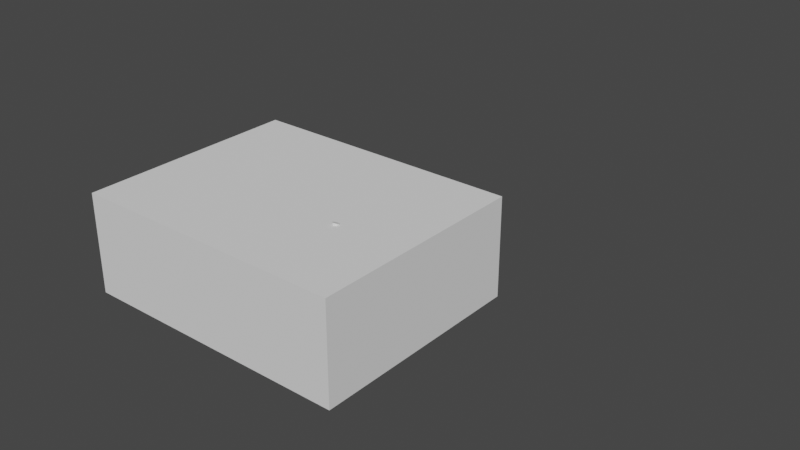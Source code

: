 # Source: body.blend  (saved by Blender 2.81.16; exported with 4.5.12 LTS)
import bpy
from mathutils import Matrix  # noqa: F401  (used for matrix-valued properties, if any)

bpy.ops.wm.read_factory_settings(use_empty=True)
scene = bpy.context.scene
scene.name = 'Scene'

# ---- collections
col_collection = bpy.data.collections.new('Collection'); scene.collection.children.link(col_collection)

# ---- materials (node trees are filled in below, after node groups)
mat_material = bpy.data.materials.new('Material')
mat_material.alpha_threshold = 0.0
mat_material.use_transparent_shadow = False
mat_material.line_color = (0.0, 0.0, 0.0, 1.0)
mat_material_001 = bpy.data.materials.new('Material.001')
mat_material_001.alpha_threshold = 0.0
mat_material_001.use_transparent_shadow = False
mat_material_001.line_color = (0.0, 0.0, 0.0, 1.0)

# ---- material node trees
mat_material.use_nodes = True; mat_material.node_tree.nodes.clear()
_N = mat_material.node_tree.nodes; _L = mat_material.node_tree.links
n0 = _N.new('ShaderNodeOutputMaterial'); n0.name = 'Material Output'; n0.location = (300, 300)
n1 = _N.new('ShaderNodeBsdfPrincipled'); n1.name = 'Principled BSDF'; n1.location = (10, 300)
n1.distribution = 'GGX'
n1.subsurface_method = 'BURLEY'
n1.inputs[2].default_value = 0.4
n1.inputs[3].default_value = 1.45
n1.inputs[27].default_value = (0.0, 0.0, 0.0, 1.0)
n1.inputs[28].default_value = 1.0
_L.new(n1.outputs[0], n0.inputs[0])
n0.is_active_output = True
mat_material_001.use_nodes = True; mat_material_001.node_tree.nodes.clear()
_N = mat_material_001.node_tree.nodes; _L = mat_material_001.node_tree.links
n0 = _N.new('ShaderNodeOutputMaterial'); n0.name = 'Material Output'; n0.location = (300, 300)
n1 = _N.new('ShaderNodeBsdfPrincipled'); n1.name = 'Principled BSDF'; n1.location = (10, 300)
n1.distribution = 'GGX'
n1.subsurface_method = 'BURLEY'
n1.inputs[2].default_value = 0.4
n1.inputs[3].default_value = 1.45
n1.inputs[27].default_value = (0.0, 0.0, 0.0, 1.0)
n1.inputs[28].default_value = 1.0
_L.new(n1.outputs[0], n0.inputs[0])
n0.is_active_output = True

# ---- world
world_world = bpy.data.worlds.new('World'); scene.world = world_world
world_world.use_nodes = True; world_world.node_tree.nodes.clear()
_N = world_world.node_tree.nodes; _L = world_world.node_tree.links
n0 = _N.new('ShaderNodeOutputWorld'); n0.name = 'World Output'; n0.location = (300, 300)
n1 = _N.new('ShaderNodeBackground'); n1.name = 'Background'; n1.location = (10, 300)
n1.inputs[0].default_value = (0.05088, 0.05088, 0.05088, 1.0)
_L.new(n1.outputs[0], n0.inputs[0])
n0.is_active_output = True
world_world.color = (0.05088, 0.05088, 0.05088)
world_world.use_sun_shadow = False
world_world.sun_shadow_jitter_overblur = 0.0

# ---- meshes
me_body = bpy.data.meshes.new('Body')
me_body.from_pydata([(9.744, 9.399, 2.0), (9.7, -9.908, 2.0), (18.77, 9.765, 2.0), (18.9, -9.058, 2.0), (0.0, 9.3, 2.0), (0.0, -10.11, 2.0), (24.58, 0.5748, 2.0), (9.744, 9.424, 15.0), (9.7, -14.81, 15.0), (18.77, 8.796, 15.0), (18.9, -13.74, 15.0), (0.0, 9.3, 15.0), (0.0, -15.07, 15.0), (24.58, -1.653, 15.0), (24.78, 0.5788, -9.0), (0.0, -10.31, -9.0), (0.0, 9.5, -9.0), (19.01, -9.226, -9.0), (18.86, 9.942, -9.0), (9.712, -10.11, -9.0), (9.738, 9.599, -9.0), (9.364, 7.224, 30.87), (9.347, -31.15, 21.34), (22.93, 6.013, 30.59), (23.49, -28.84, 22.47), (0.0, 7.544, 30.95), (0.0, -31.58, 21.83), (32.91, -9.065, 27.08), (7.303, 3.304, 46.0), (7.351, -51.95, 31.2), (36.53, -0.0006886, 45.12), (36.57, -48.62, 32.09), (0.0, 3.3, 46.0), (0.0, -51.95, 31.2), (44.4, -24.3, 38.6), (0.0, -57.75, 29.64), (7.705, -57.73, 29.65), (40.36, 4.462, 46.31), (7.651, 9.089, 47.55), (40.4, -53.08, 30.89), (50.4, -24.3, 38.61), (0.0, 9.096, 47.55)], [], [(3, 6, 13, 10), (5, 1, 8, 12), (6, 2, 9, 13), (0, 4, 11, 7), (1, 3, 10, 8), (2, 0, 7, 9), (2, 6, 14, 18), (1, 5, 15, 19), (6, 3, 17, 14), (4, 0, 20, 16), (3, 1, 19, 17), (0, 2, 18, 20), (7, 11, 25, 21), (8, 10, 24, 22), (12, 8, 22, 26), (10, 13, 27, 24), (13, 9, 23, 27), (9, 7, 21, 23), (26, 22, 29, 33), (24, 27, 34, 31), (27, 23, 30, 34), (23, 21, 28, 30), (21, 25, 32, 28), (22, 24, 31, 29), (34, 30, 37, 40), (29, 31, 39, 36), (30, 28, 38, 37), (28, 32, 41, 38), (31, 34, 40, 39), (33, 29, 36, 35)])
_k = {(29, 33): 1.0, (28, 30): 1.0, (29, 31): 1.0, (30, 34): 1.0, (28, 32): 1.0, (31, 34): 1.0, (35, 36): 1.0, (37, 38): 1.0, (36, 39): 1.0, (37, 40): 1.0, (38, 41): 1.0, (39, 40): 1.0}
me_body.attributes.new('crease_edge', 'FLOAT', 'EDGE').data.foreach_set('value', [_k.get((min(e.vertices), max(e.vertices)), 0.0) for e in me_body.edges])
_uv = me_body.uv_layers.new(name='UVMap')
_uv.uv.foreach_set('vector', [0.0, 0.0, 0.0, 0.0, 0.0, 0.0, 0.0, 0.0, 0.0, 0.0, 0.0, 0.0, 0.0, 0.0, 0.0, 0.0, 0.0, 0.0, 0.0, 0.0, 0.0, 0.0, 0.0, 0.0, 0.0, 0.0, 0.0, 0.0, 0.0, 0.0, 0.0, 0.0, 0.0, 0.0, 0.0, 0.0, 0.0, 0.0, 0.0, 0.0, 0.0, 0.0, 0.0, 0.0, 0.0, 0.0, 0.0, 0.0, 0.0, 0.0, 0.0, 0.0, 0.0, 0.0, 0.0, 0.0, 0.0, 0.0, 0.0, 0.0, 0.0, 0.0, 0.0, 0.0, 0.0, 0.0, 0.0, 0.0, 0.0, 0.0, 0.0, 0.0, 0.0, 0.0, 0.0, 0.0, 0.0, 0.0, 0.0, 0.0, 0.0, 0.0, 0.0, 0.0, 0.0, 0.0, 0.0, 0.0, 0.0, 0.0, 0.0, 0.0, 0.0, 0.0, 0.0, 0.0, 0.0, 0.0, 0.0, 0.0, 0.0, 0.0, 0.0, 0.0, 0.0, 0.0, 0.0, 0.0, 0.0, 0.0, 0.0, 0.0, 0.0, 0.0, 0.0, 0.0, 0.0, 0.0, 0.0, 0.0, 0.0, 0.0, 0.0, 0.0, 0.0, 0.0, 0.0, 0.0, 0.0, 0.0, 0.0, 0.0, 0.0, 0.0, 0.0, 0.0, 0.0, 0.0, 0.0, 0.0, 0.0, 0.0, 0.0, 0.0, 0.0, 0.0, 0.0, 0.0, 0.0, 0.0, 0.0, 0.0, 0.0, 0.0, 0.0, 0.0, 0.0, 0.0, 0.0, 0.0, 0.0, 0.0, 0.0, 0.0, 0.0, 0.0, 0.0, 0.0, 0.0, 0.0, 0.0, 0.0, 0.0, 0.0, 0.0, 0.0, 0.0, 0.0, 0.0, 0.0, 0.0, 0.0, 0.0, 0.0, 0.0, 0.0, 0.0, 0.0, 0.0, 0.0, 0.0, 0.0, 0.0, 0.0, 0.0, 0.0, 0.0, 0.0, 0.0, 0.0, 0.0, 0.0, 0.0, 0.0, 0.0, 0.0, 0.0, 0.0, 0.0, 0.0, 0.0, 0.0, 0.0, 0.0, 0.0, 0.0, 0.0, 0.0, 0.0, 0.0, 0.0, 0.0, 0.0, 0.0, 0.0, 0.0, 0.0, 0.0, 0.0, 0.0, 0.0, 0.0, 0.0, 0.0, 0.0, 0.0, 0.0, 0.0, 0.0, 0.0])
me_body.materials.append(mat_material)
me_body.use_remesh_preserve_volume = False
me_body.use_remesh_preserve_attributes = False
me_body.use_mirror_vertex_groups = False
me_body.update()
me_cube_001 = bpy.data.meshes.new('Cube.001')
me_cube_001.from_pydata([(0.0, 130.9, -12.38), (12.96, 13.11, -10.59), (13.24, -13.19, -10.6), (4.292, 12.89, -10.61), (6.644, -13.69, -10.57), (13.37, 13.1, -10.53), (26.11, 0.2506, -10.47), (14.93, 13.0, -10.47), (16.58, 12.68, -10.47), (18.17, 12.13, -10.47), (19.68, 11.39, -10.47), (21.08, 10.46, -10.47), (22.35, 9.346, -10.47), (23.46, 8.081, -10.47), (24.39, 6.682, -10.47), (25.13, 5.173, -10.47), (25.68, 3.579, -10.47), (26.0, 1.929, -10.47), (13.61, -13.17, -10.53), (26.0, -1.428, -10.47), (25.68, -3.082, -10.47), (25.15, -4.683, -10.48), (24.42, -6.208, -10.48), (23.51, -7.632, -10.48), (22.43, -8.934, -10.48), (21.2, -10.09, -10.48), (19.83, -11.09, -10.48), (18.36, -11.91, -10.48), (16.79, -12.55, -10.47), (15.16, -12.97, -10.47), (-12.96, 13.11, -10.59), (-13.24, -13.19, -10.6), (-4.292, 12.89, -10.61), (-6.644, -13.69, -10.57), (0.0, 12.9, -10.6), (0.0, -13.72, -10.59), (-13.37, 13.1, -10.53), (-26.11, 0.2506, -10.47), (-14.93, 13.0, -10.47), (-16.58, 12.68, -10.47), (-18.17, 12.13, -10.47), (-19.68, 11.39, -10.47), (-21.08, 10.46, -10.47), (-22.35, 9.346, -10.47), (-23.46, 8.081, -10.47), (-24.39, 6.682, -10.47), (-25.13, 5.173, -10.47), (-25.68, 3.579, -10.47), (-26.0, 1.929, -10.47), (-13.61, -13.17, -10.53), (-26.0, -1.428, -10.47), (-25.68, -3.082, -10.47), (-25.15, -4.683, -10.48), (-24.42, -6.208, -10.48), (-23.51, -7.632, -10.48), (-22.43, -8.934, -10.48), (-21.2, -10.09, -10.48), (-19.83, -11.09, -10.48), (-18.36, -11.91, -10.48), (-16.79, -12.55, -10.47), (-15.16, -12.97, -10.47), (22.5, 0.25, -10.49), (22.42, 1.457, -10.49), (22.5, 0.25, -10.49), (22.42, -0.9624, -10.49), (22.19, -2.164, -10.49), (22.18, 2.644, -10.49), (21.8, 3.79, -10.49), (21.8, -3.334, -10.49), (21.26, -4.453, -10.49), (20.59, -5.502, -10.5), (21.26, 4.875, -10.49), (20.59, 5.881, -10.5), (16.79, 8.796, -10.51), (13.0, -9.6, -10.6), (15.64, 9.185, -10.52), (17.88, 8.261, -10.51), (0.0, -10.11, -10.59), (16.8, -8.656, -10.51), (6.5, -10.06, -10.57), (6.322, -10.06, -10.57), (19.8, -6.462, -10.49), (14.46, 9.421, -10.57), (19.79, 6.791, -10.5), (18.89, -7.317, -10.49), (18.88, 7.589, -10.5), (13.0, 9.5, -10.59), (13.0, 9.5, -10.59), (17.88, -8.052, -10.49), (15.66, -9.117, -10.54), (13.25, 9.5, -10.58), (13.27, -9.583, -10.6), (14.47, -9.428, -10.57), (13.2, -9.587, -10.6), (4.609, 9.306, -10.61), (4.333, 9.3, -10.61), (0.0, 9.3, -10.6), (-13.0, 9.5, -10.59), (-13.0, 9.5, -10.59), (-4.333, 9.3, -10.61), (-6.322, -10.06, -10.57), (-6.5, -10.06, -10.57), (-4.609, 9.306, -10.61), (-13.25, 9.5, -10.58), (-13.2, -9.587, -10.6), (-13.27, -9.583, -10.6), (-13.0, -9.6, -10.6), (-14.47, -9.428, -10.57), (-14.46, 9.421, -10.52), (-20.59, -5.502, -10.49), (-22.18, 2.644, -10.49), (-22.42, 1.457, -10.49), (-22.5, 0.25, -10.49), (-21.8, 3.79, -10.49), (-18.88, 7.589, -10.5), (-15.66, -9.117, -10.54), (-17.88, 8.261, -10.51), (-15.64, 9.185, -10.52), (-22.19, -2.164, -10.49), (-22.42, -0.9624, -10.49), (-19.8, -6.462, -10.49), (-22.5, 0.25, -10.49), (-21.26, 4.875, -10.49), (-20.59, 5.881, -10.5), (-19.79, 6.791, -10.5), (-21.8, -3.334, -10.49), (-21.26, -4.453, -10.49), (-16.8, -8.656, -10.51), (-17.88, -8.052, -10.48), (-16.79, 8.796, -10.51), (-18.89, -7.317, -10.48)], [], [(2, 93, 91, 92, 89, 78, 88, 84, 81, 70, 69, 68, 65, 64, 63, 61, 62, 66, 67, 71, 72, 83, 85, 76, 73, 75, 82, 90, 87, 86, 1, 5, 7, 8, 9, 10, 11, 12, 13, 14, 15, 16, 17, 6, 19, 20, 21, 22, 23, 24, 25, 26, 27, 28, 29, 18), (3, 1, 86, 94), (34, 3, 94, 95, 96), (31, 49, 60, 59, 58, 57, 56, 55, 54, 53, 52, 51, 50, 37, 48, 47, 46, 45, 44, 43, 42, 41, 40, 39, 38, 36, 30, 97, 98, 103, 108, 117, 129, 116, 114, 124, 123, 122, 113, 110, 111, 112, 121, 119, 118, 125, 126, 109, 120, 130, 128, 127, 115, 107, 105, 104), (32, 102, 97, 30), (34, 96, 99, 102, 32), (104, 106, 101, 100, 33, 31), (100, 77, 35, 33), (80, 79, 74, 93, 2, 4), (77, 80, 4, 35)])
_uv = me_cube_001.uv_layers.new(name='UVMap')
_uv.uv.foreach_set('vector', [0.375, 0.75, 0.375, 0.7158, 0.375, 0.7158, 0.375, 0.7157, 0.375, 0.7145, 0.375, 0.7121, 0.375, 0.7083, 0.375, 0.7026, 0.375, 0.6945, 0.375, 0.684, 0.375, 0.6724, 0.375, 0.6606, 0.375, 0.6486, 0.375, 0.6365, 0.375, 0.6244, 0.375, 0.6244, 0.375, 0.6123, 0.375, 0.6003, 0.375, 0.5885, 0.375, 0.5769, 0.375, 0.5655, 0.375, 0.5551, 0.375, 0.547, 0.375, 0.5414, 0.375, 0.5377, 0.375, 0.5353, 0.375, 0.5342, 0.375, 0.5342, 0.375, 0.5343, 0.375, 0.5343, 0.375, 0.5, 0.375, 0.5, 0.375, 0.5003, 0.375, 0.5014, 0.375, 0.5031, 0.375, 0.5055, 0.375, 0.5085, 0.375, 0.5121, 0.375, 0.5488, 0.375, 0.5624, 0.375, 0.5771, 0.375, 0.5926, 0.375, 0.6087, 0.375, 0.625, 0.375, 0.6414, 0.375, 0.6576, 0.375, 0.6733, 0.375, 0.6883, 0.375, 0.7023, 0.375, 0.7379, 0.375, 0.7415, 0.375, 0.7445, 0.375, 0.7469, 0.375, 0.7486, 0.375, 0.7497, 0.375, 0.75, 0.2917, 0.5, 0.375, 0.5, 0.375, 0.5343, 0.2917, 0.5337, 0.25, 0.5, 0.2917, 0.5, 0.2917, 0.5337, 0.2892, 0.5337, 0.25, 0.5338, 0.375, 0.75, 0.375, 0.75, 0.375, 0.7497, 0.375, 0.7486, 0.375, 0.7469, 0.375, 0.7445, 0.375, 0.7415, 0.375, 0.7379, 0.375, 0.7023, 0.375, 0.6883, 0.375, 0.6733, 0.375, 0.6576, 0.375, 0.6414, 0.375, 0.625, 0.375, 0.6087, 0.375, 0.5926, 0.375, 0.5771, 0.375, 0.5624, 0.375, 0.5488, 0.375, 0.5121, 0.375, 0.5085, 0.375, 0.5055, 0.375, 0.5031, 0.375, 0.5014, 0.375, 0.5003, 0.375, 0.5, 0.375, 0.5, 0.375, 0.5343, 0.375, 0.5343, 0.375, 0.5342, 0.375, 0.5342, 0.375, 0.5353, 0.375, 0.5377, 0.375, 0.5414, 0.375, 0.547, 0.375, 0.5551, 0.375, 0.5655, 0.375, 0.5769, 0.375, 0.5885, 0.375, 0.6003, 0.375, 0.6123, 0.375, 0.6244, 0.375, 0.6244, 0.375, 0.6365, 0.375, 0.6486, 0.375, 0.6606, 0.375, 0.6724, 0.375, 0.684, 0.375, 0.6945, 0.375, 0.7026, 0.375, 0.7083, 0.375, 0.7121, 0.375, 0.7145, 0.375, 0.7157, 0.375, 0.7158, 0.375, 0.7158, 0.2917, 0.5, 0.2917, 0.5337, 0.375, 0.5343, 0.375, 0.5, 0.25, 0.5, 0.25, 0.5338, 0.2892, 0.5337, 0.2917, 0.5337, 0.2917, 0.5, 0.375, 0.7158, 0.3726, 0.7158, 0.2938, 0.7159, 0.2917, 0.7158, 0.2917, 0.75, 0.375, 0.75, 0.2917, 0.7158, 0.25, 0.7161, 0.25, 0.75, 0.2917, 0.75, 0.2917, 0.7158, 0.2938, 0.7159, 0.3726, 0.7158, 0.375, 0.7158, 0.375, 0.75, 0.2917, 0.75, 0.25, 0.7161, 0.2917, 0.7158, 0.2917, 0.75, 0.25, 0.75])
me_cube_001.materials.append(mat_material_001)
me_cube_001.use_remesh_preserve_volume = False
me_cube_001.use_remesh_preserve_attributes = False
me_cube_001.use_mirror_vertex_groups = False
me_cube_001.update()
me_cube_002 = bpy.data.meshes.new('Cube.002')
me_cube_002.from_pydata([(8.13, -15.75, 11.59), (15.33, -22.49, 17.19), (7.6, 10.91, 10.5), (7.6, 10.91, 20.03), (27.77, -26.15, 22.05), (18.19, 6.273, 38.23), (44.55, -22.03, 39.92), (23.04, 2.578, 46.66), (7.6, -7.783, 10.5), (9.588, -8.902, 19.21), (19.87, -20.26, 31.14), (21.97, -22.46, 40.0), (7.6, -12.6, 6.5), (7.6, 10.91, 6.5), (7.6, -7.783, 6.5), (23.19, -23.96, 39.99), (20.52, -20.57, 30.57), (11.56, -17.41, 18.1), (11.73, -19.12, 14.39)], [], [(8, 9, 3, 2), (9, 17, 16, 10), (10, 16, 15, 11), (5, 10, 11, 7), (3, 9, 10, 5), (0, 18, 1, 17), (8, 2, 13, 14), (0, 8, 14, 12), (16, 17, 1, 4), (17, 9, 8, 0), (15, 16, 4, 6)])
_k = {(1, 18): 1.0, (2, 3): 1.0, (1, 4): 1.0, (3, 5): 1.0, (7, 11): 1.0, (4, 6): 1.0, (5, 7): 1.0, (11, 15): 1.0, (12, 14): 1.0, (13, 14): 1.0, (2, 13): 1.0, (0, 12): 1.0, (6, 15): 1.0, (0, 18): 1.0}
me_cube_002.attributes.new('crease_edge', 'FLOAT', 'EDGE').data.foreach_set('value', [_k.get((min(e.vertices), max(e.vertices)), 0.0) for e in me_cube_002.edges])
me_cube_002.use_remesh_fix_poles = True
me_cube_002.use_remesh_preserve_attributes = False
me_cube_002.use_mirror_vertex_groups = False
me_cube_002.update()
me_cube_003 = bpy.data.meshes.new('Cube.003')
me_cube_003.from_pydata([(-1.061e-05, 130.9, -7.0), (0.0, 17.53, -7.0), (0.0, 17.3, 4.0), (0.0, 17.3, 13.0), (0.0, 19.3, 4.0), (30.0, 17.3, 4.0), (30.0, 9.3, 4.0)], [(1, 2), (2, 3), (2, 4), (0, 1), (2, 5), (5, 6)], [])
_uv = me_cube_003.uv_layers.new(name='UVMap')
_uv.uv.foreach_set('vector', [])
me_cube_003.materials.append(mat_material)
me_cube_003.use_remesh_preserve_volume = False
me_cube_003.use_remesh_preserve_attributes = False
me_cube_003.use_mirror_vertex_groups = False
me_cube_003.update()
me_mask_v7_holder = bpy.data.meshes.new('Mask V7 Holder')
me_mask_v7_holder.from_pydata([(-0.1494, -25.74, -0.5004), (-0.1494, -25.74, 0.4996), (0.8506, -25.74, -0.5004), (0.8506, -25.74, 0.4996), (1.035, -25.71, -0.5004), (1.035, -25.71, 0.4996), (1.124, -25.66, -0.5004), (1.124, -25.66, 0.4996), (1.204, -25.6, -0.5004), (1.204, -25.6, 0.4996), (1.269, -25.52, -0.5004), (1.269, -25.52, 0.4996), (1.315, -25.43, -0.5004), (1.315, -25.43, 0.4996), (1.351, -25.24, -0.5004), (1.351, -25.24, 0.4996), (1.351, -23.72, -0.5004), (1.351, -23.72, 0.4996), (2.396, -23.66, -0.5004), (2.396, -23.66, 0.4996), (3.454, -23.54, -0.5004), (3.454, -23.54, 0.4996), (3.988, -23.47, -0.5004), (3.988, -23.47, 0.4996), (4.523, -23.38, -0.5004), (4.523, -23.38, 0.4996), (5.061, -23.28, -0.5004), (5.061, -23.28, 0.4996), (5.6, -23.16, -0.5004), (5.6, -23.16, 0.4996), (6.139, -23.03, -0.5004), (6.139, -23.03, 0.4996), (6.68, -22.89, -0.5004), (6.68, -22.89, 0.4996), (7.22, -22.74, -0.5004), (7.22, -22.74, 0.4996), (7.76, -22.57, -0.5004), (7.76, -22.57, 0.4996), (8.299, -22.39, -0.5004), (8.299, -22.39, 0.4996), (8.837, -22.19, -0.5004), (8.837, -22.19, 0.4996), (9.372, -21.98, -0.5004), (9.372, -21.98, 0.4996), (9.906, -21.76, -0.5004), (9.906, -21.76, 0.4996), (12.0, -20.73, -0.5004), (12.0, -20.73, 0.4996), (12.52, -20.43, -0.5004), (12.52, -20.43, 0.4996), (13.02, -20.13, -0.5004), (13.02, -20.13, 0.4996), (13.52, -19.8, -0.5004), (13.52, -19.8, 0.4996), (14.02, -19.47, -0.5004), (14.02, -19.47, 0.4996), (14.51, -19.12, -0.5004), (14.51, -19.12, 0.4996), (15.46, -18.39, 0.4996), (16.37, -17.61, -0.5004), (16.37, -17.61, 0.4996), (16.81, -17.21, -0.5004), (16.81, -17.21, 0.4996), (17.25, -16.79, -0.5004), (17.25, -16.79, 0.4996), (17.67, -16.36, -0.5004), (17.67, -16.36, 0.4996), (18.08, -15.92, -0.5004), (18.08, -15.92, 0.4996), (18.48, -15.47, -0.5004), (18.48, -15.47, 0.4996), (18.87, -15.01, -0.5004), (18.87, -15.01, 0.4996), (19.25, -14.54, -0.5004), (19.25, -14.54, 0.4996), (19.61, -14.06, -0.5004), (19.61, -14.06, 0.4996), (19.97, -13.57, -0.5004), (19.97, -13.57, 0.4996), (20.3, -13.08, -0.5004), (20.3, -13.08, 0.4996), (20.63, -12.58, -0.5004), (20.63, -12.58, 0.4996), (21.8, -10.51, -0.5004), (21.8, -10.51, 0.4996), (22.75, -8.373, -0.5004), (22.75, -8.373, 0.4996), (22.95, -7.831, -0.5004), (22.95, -7.831, 0.4996), (23.31, -6.742, -0.5004), (23.31, -6.742, 0.4996), (23.74, -5.103, -0.5004), (23.74, -5.103, 0.4996), (23.86, -4.557, -0.5004), (23.86, -4.557, 0.4996), (23.97, -4.012, -0.5004), (23.97, -4.012, 0.4996), (24.14, -2.928, -0.5004), (24.14, -2.928, 0.4996), (24.3, -1.32, -0.5004), (24.3, -1.32, 0.4996), (24.34, -0.2649, -0.5004), (24.34, -0.2649, 0.4996), (24.34, 0.7778, -0.5004), (24.34, 0.7778, 0.4996), (24.3, 1.833, -0.5004), (24.3, 1.833, 0.4996), (24.2, 2.902, -0.5004), (24.2, 2.902, 0.4996), (24.14, 3.441, -0.5004), (24.14, 3.441, 0.4996), (23.74, 5.616, -0.5004), (23.74, 5.616, 0.4996), (23.31, 7.255, -0.5004), (23.31, 7.255, 0.4996), (22.95, 8.344, -0.5004), (22.95, 8.344, 0.4996), (22.75, 8.886, -0.5004), (22.75, 8.886, 0.4996), (21.8, 11.02, -0.5004), (21.8, 11.02, 0.4996), (21.53, 11.55, -0.5004), (21.53, 11.55, 0.4996), (21.24, 12.07, -0.5004), (21.24, 12.07, 0.4996), (20.94, 12.58, -0.5004), (20.94, 12.58, 0.4996), (20.63, 13.09, -0.5004), (20.63, 13.09, 0.4996), (20.3, 13.59, 0.4996), (19.97, 14.09, -0.5004), (18.87, 15.52, -0.5004), (18.87, 15.52, 0.4996), (18.48, 15.98, -0.5004), (18.48, 15.98, 0.4996), (17.67, 16.87, -0.5004), (17.67, 16.87, 0.4996), (17.25, 17.3, -0.5004), (17.25, 17.3, 0.4996), (16.37, 18.13, -0.5004), (16.37, 18.13, 0.4996), (14.51, 19.64, -0.5004), (14.51, 19.64, 0.4996), (14.02, 19.98, -0.5004), (14.02, 19.98, 0.4996), (13.52, 20.32, -0.5004), (13.52, 20.32, 0.4996), (13.02, 20.64, -0.5004), (13.02, 20.64, 0.4996), (12.0, 21.24, -0.5004), (12.0, 21.24, 0.4996), (11.48, 21.52, -0.5004), (11.48, 21.52, 0.4996), (10.96, 21.78, -0.5004), (10.96, 21.78, 0.4996), (9.906, 22.27, -0.5004), (9.906, 22.27, 0.4996), (6.139, 23.55, -0.5004), (6.139, 23.55, 0.4996), (3.988, 23.98, -0.5004), (3.988, 23.98, 0.4996), (3.454, 24.05, -0.5004), (3.454, 24.05, 0.4996), (2.923, 24.12, -0.5004), (2.923, 24.12, 0.4996), (2.396, 24.17, -0.5004), (2.396, 24.17, 0.4996), (1.871, 24.21, -0.5004), (1.871, 24.21, 0.4996), (1.351, 24.24, -0.5004), (1.351, 24.24, 0.4996), (1.351, 25.76, -0.5004), (1.351, 25.76, 0.4996), (1.315, 25.94, -0.5004), (1.315, 25.94, 0.4996), (1.269, 26.03, -0.5004), (1.269, 26.03, 0.4996), (1.204, 26.11, -0.5004), (1.204, 26.11, 0.4996), (1.124, 26.18, -0.5004), (1.124, 26.18, 0.4996), (1.035, 26.22, -0.5004), (1.035, 26.22, 0.4996), (0.8506, 26.26, -0.5004), (0.8506, 26.26, 0.4996), (-0.1494, 26.26, -0.5004), (-0.1494, 26.26, 0.4996), (-0.3335, 26.22, -0.5004), (-0.3335, 26.22, 0.4996), (-0.4231, 26.18, -0.5004), (-0.4231, 26.18, 0.4996), (-0.5029, 26.11, -0.5004), (-0.5029, 26.11, 0.4996), (-0.5679, 26.03, -0.5004), (-0.5679, 26.03, 0.4996), (-0.6143, 25.94, -0.5004), (-0.6143, 25.94, 0.4996), (-0.6494, 25.76, -0.5004), (-0.6494, 25.76, 0.4996), (-0.6494, 24.24, -0.5004), (-0.6494, 24.24, 0.4996), (-2.753, 24.05, -0.5004), (-2.753, 24.05, 0.4996), (-4.898, 23.68, -0.5004), (-4.898, 23.68, 0.4996), (-5.438, 23.55, -0.5004), (-5.438, 23.55, 0.4996), (-5.979, 23.41, -0.5004), (-5.979, 23.41, 0.4996), (-6.519, 23.25, -0.5004), (-6.519, 23.25, 0.4996), (-7.059, 23.08, -0.5004), (-7.059, 23.08, 0.4996), (-7.598, 22.9, -0.5004), (-7.598, 22.9, 0.4996), (-10.26, 21.78, -0.5004), (-10.26, 21.78, 0.4996), (-10.78, 21.52, -0.5004), (-10.78, 21.52, 0.4996), (-11.3, 21.24, -0.5004), (-11.3, 21.24, 0.4996), (-11.81, 20.94, -0.5004), (-11.81, 20.94, 0.4996), (-12.32, 20.64, -0.5004), (-12.32, 20.64, 0.4996), (-13.32, 19.98, -0.5004), (-13.32, 19.98, 0.4996), (-13.8, 19.64, 0.4996), (-14.28, 19.28, -0.5004), (-14.75, 18.91, -0.5004), (-14.75, 18.91, 0.4996), (-16.11, 17.72, -0.5004), (-16.11, 17.72, 0.4996), (-16.55, 17.3, -0.5004), (-16.55, 17.3, 0.4996), (-16.97, 16.87, -0.5004), (-16.97, 16.87, 0.4996), (-17.38, 16.43, -0.5004), (-17.38, 16.43, 0.4996), (-17.78, 15.98, -0.5004), (-17.78, 15.98, 0.4996), (-18.17, 15.52, -0.5004), (-18.17, 15.52, 0.4996), (-18.91, 14.57, -0.5004), (-18.91, 14.57, 0.4996), (-19.26, 14.09, -0.5004), (-19.26, 14.09, 0.4996), (-19.93, 13.09, -0.5004), (-19.93, 13.09, 0.4996), (-20.24, 12.58, -0.5004), (-20.24, 12.58, 0.4996), (-20.54, 12.07, -0.5004), (-20.54, 12.07, 0.4996), (-20.83, 11.55, -0.5004), (-20.83, 11.55, 0.4996), (-21.1, 11.02, -0.5004), (-21.1, 11.02, 0.4996), (-21.36, 10.5, -0.5004), (-21.36, 10.5, 0.4996), (-21.83, 9.425, -0.5004), (-21.83, 9.425, 0.4996), (-22.04, 8.886, -0.5004), (-22.04, 8.886, 0.4996), (-22.25, 8.344, -0.5004), (-22.25, 8.344, 0.4996), (-22.43, 7.8, -0.5004), (-22.43, 7.8, 0.4996), (-22.61, 7.255, -0.5004), (-22.61, 7.255, 0.4996), (-22.91, 6.162, -0.5004), (-22.91, 6.162, 0.4996), (-23.04, 5.616, -0.5004), (-23.04, 5.616, 0.4996), (-23.16, 5.07, -0.5004), (-23.16, 5.07, 0.4996), (-23.36, 3.982, -0.5004), (-23.36, 3.982, 0.4996), (-23.44, 3.441, -0.5004), (-23.44, 3.441, 0.4996), (-23.5, 2.902, -0.5004), (-23.5, 2.902, 0.4996), (-23.56, 2.366, -0.5004), (-23.56, 2.366, 0.4996), (-23.6, 1.833, -0.5004), (-23.6, 1.833, 0.4996), (-23.63, 1.303, -0.5004), (-23.63, 1.303, 0.4996), (-23.64, 0.7778, -0.5004), (-23.64, 0.7778, 0.4996), (-23.65, 0.2563, -0.5004), (-23.65, 0.2563, 0.4996), (-23.64, -0.2649, -0.5004), (-23.64, -0.2649, 0.4996), (-23.63, -0.7905, -0.5004), (-23.63, -0.7905, 0.4996), (-23.6, -1.32, -0.5004), (-23.6, -1.32, 0.4996), (-23.56, -1.853, -0.5004), (-23.56, -1.853, 0.4996), (-22.91, -5.649, -0.5004), (-22.91, -5.649, 0.4996), (-22.77, -6.196, -0.5004), (-22.77, -6.196, 0.4996), (-22.61, -6.742, -0.5004), (-22.61, -6.742, 0.4996), (-22.43, -7.287, -0.5004), (-22.43, -7.287, 0.4996), (-22.25, -7.831, -0.5004), (-22.25, -7.831, 0.4996), (-22.04, -8.373, -0.5004), (-22.04, -8.373, 0.4996), (-21.83, -8.912, -0.5004), (-21.83, -8.912, 0.4996), (-21.36, -9.982, -0.5004), (-21.36, -9.982, 0.4996), (-21.1, -10.51, -0.5004), (-21.1, -10.51, 0.4996), (-19.93, -12.58, -0.5004), (-19.93, -12.58, 0.4996), (-19.26, -13.57, -0.5004), (-19.26, -13.57, 0.4996), (-18.91, -14.06, -0.5004), (-18.91, -14.06, 0.4996), (-18.17, -15.01, -0.5004), (-18.17, -15.01, 0.4996), (-17.78, -15.47, -0.5004), (-17.78, -15.47, 0.4996), (-17.38, -15.92, -0.5004), (-17.38, -15.92, 0.4996), (-16.97, -16.36, -0.5004), (-16.97, -16.36, 0.4996), (-16.55, -16.79, -0.5004), (-16.55, -16.79, 0.4996), (-16.11, -17.21, -0.5004), (-16.11, -17.21, 0.4996), (-15.67, -17.61, -0.5004), (-15.67, -17.61, 0.4996), (-15.22, -18.01, -0.5004), (-15.22, -18.01, 0.4996), (-12.32, -20.13, -0.5004), (-12.32, -20.13, 0.4996), (-11.81, -20.43, -0.5004), (-11.81, -20.43, 0.4996), (-11.3, -20.73, -0.5004), (-11.3, -20.73, 0.4996), (-10.78, -21.0, -0.5004), (-10.78, -21.0, 0.4996), (-10.26, -21.27, -0.5004), (-10.26, -21.27, 0.4996), (-9.735, -21.52, -0.5004), (-9.735, -21.52, 0.4996), (-9.204, -21.76, -0.5004), (-9.204, -21.76, 0.4996), (-8.671, -21.98, -0.5004), (-8.671, -21.98, 0.4996), (-7.598, -22.39, -0.5004), (-7.598, -22.39, 0.4996), (-4.898, -23.16, -0.5004), (-4.898, -23.16, 0.4996), (-4.36, -23.28, -0.5004), (-4.36, -23.28, 0.4996), (-3.822, -23.38, -0.5004), (-3.822, -23.38, 0.4996), (-2.753, -23.54, -0.5004), (-2.753, -23.54, 0.4996), (-2.222, -23.61, -0.5004), (-2.222, -23.61, 0.4996), (-1.695, -23.66, -0.5004), (-1.695, -23.66, 0.4996), (-1.17, -23.7, -0.5004), (-1.17, -23.7, 0.4996), (-0.6494, -23.72, -0.5004), (-0.6494, -23.72, 0.4996), (-0.6494, -25.24, -0.5004), (-0.6494, -25.24, 0.4996), (-0.6143, -25.43, -0.5004), (-0.6143, -25.43, 0.4996), (-0.5679, -25.52, -0.5004), (-0.5679, -25.52, 0.4996), (-0.5029, -25.6, -0.5004), (-0.5029, -25.6, 0.4996), (-0.4231, -25.66, -0.5004), (-0.4231, -25.66, 0.4996), (-0.3335, -25.71, -0.5004), (-0.3335, -25.71, 0.4996), (1.351, -6.779, -0.5004), (1.351, -6.779, 0.4996), (1.351, -1.744, -0.5004), (1.351, -1.744, 0.4996), (1.367, -1.562, -0.5004), (1.367, -1.562, 0.4996), (1.421, -1.375, -0.5004), (1.421, -1.375, 0.4996), (1.514, -1.196, -0.5004), (1.514, -1.196, 0.4996), (1.644, -1.036, -0.5004), (1.644, -1.036, 0.4996), (1.803, -0.9065, -0.5004), (1.803, -0.9065, 0.4996), (1.982, -0.8137, -0.5004), (1.982, -0.8137, 0.4996), (2.169, -0.7603, -0.5004), (2.169, -0.7603, 0.4996), (2.351, -0.7437, -0.5004), (2.351, -0.7437, 0.4996), (7.386, -0.7437, -0.5004), (7.386, -0.7437, 0.4996), (7.612, -0.7693, -0.5004), (7.612, -0.7693, 0.4996), (7.832, -0.8484, -0.5004), (7.832, -0.8484, 0.4996), (8.027, -0.9761, -0.5004), (8.027, -0.9761, 0.4996), (8.184, -1.141, -0.5004), (8.184, -1.141, 0.4996), (8.3, -1.337, -0.5004), (8.3, -1.337, 0.4996), (8.369, -1.56, -0.5004), (8.369, -1.56, 0.4996), (8.385, -1.793, -0.5004), (8.385, -1.793, 0.4996), (8.348, -2.017, -0.5004), (8.348, -2.017, 0.4996), (8.007, -2.985, -0.5004), (8.007, -2.985, 0.4996), (7.537, -3.925, -0.5004), (7.537, -3.925, 0.4996), (6.941, -4.813, -0.5004), (6.941, -4.813, 0.4996), (6.23, -5.623, -0.5004), (6.23, -5.623, 0.4996), (5.836, -5.992, -0.5004), (5.836, -5.992, 0.4996), (5.42, -6.334, -0.5004), (4.984, -6.647, -0.5004), (4.984, -6.647, 0.4996), (4.067, -7.181, -0.5004), (4.067, -7.181, 0.4996), (3.11, -7.587, -0.5004), (3.11, -7.587, 0.4996), (2.624, -7.741, -0.5004), (2.624, -7.741, 0.4996), (2.4, -7.778, -0.5004), (2.4, -7.778, 0.4996), (2.167, -7.762, -0.5004), (2.167, -7.762, 0.4996), (1.944, -7.693, -0.5004), (1.944, -7.693, 0.4996), (1.748, -7.577, -0.5004), (1.748, -7.577, 0.4996), (1.583, -7.42, -0.5004), (1.583, -7.42, 0.4996), (1.455, -7.225, -0.5004), (1.455, -7.225, 0.4996), (1.376, -7.005, -0.5004), (1.376, -7.005, 0.4996), (-0.6494, -6.779, -0.5004), (-0.6753, -7.005, -0.5004), (-0.6753, -7.005, 0.4996), (-0.6494, -6.779, 0.4996), (-0.7542, -7.225, -0.5004), (-0.7542, -7.225, 0.4996), (-0.8821, -7.42, -0.5004), (-0.8821, -7.42, 0.4996), (-1.047, -7.577, -0.5004), (-1.047, -7.577, 0.4996), (-1.242, -7.693, -0.5004), (-1.242, -7.693, 0.4996), (-1.466, -7.762, -0.5004), (-1.466, -7.762, 0.4996), (-1.698, -7.778, -0.5004), (-1.698, -7.778, 0.4996), (-1.923, -7.741, -0.5004), (-1.923, -7.741, 0.4996), (-2.891, -7.4, -0.5004), (-2.891, -7.4, 0.4996), (-3.831, -6.93, -0.5004), (-3.831, -6.93, 0.4996), (-4.283, -6.647, -0.5004), (-4.283, -6.647, 0.4996), (-4.719, -6.334, 0.4996), (-5.135, -5.992, -0.5004), (-5.135, -5.992, 0.4996), (-5.898, -5.229, -0.5004), (-5.898, -5.229, 0.4996), (-6.24, -4.813, -0.5004), (-6.24, -4.813, 0.4996), (-6.836, -3.925, -0.5004), (-6.836, -3.925, 0.4996), (-7.306, -2.985, -0.5004), (-7.306, -2.985, 0.4996), (-7.647, -2.017, -0.5004), (-7.647, -2.017, 0.4996), (-7.684, -1.793, -0.5004), (-7.684, -1.793, 0.4996), (-7.668, -1.56, -0.5004), (-7.668, -1.56, 0.4996), (-7.598, -1.337, -0.5004), (-7.598, -1.337, 0.4996), (-7.483, -1.141, -0.5004), (-7.483, -1.141, 0.4996), (-7.326, -0.9761, -0.5004), (-7.326, -0.9761, 0.4996), (-7.131, -0.8484, -0.5004), (-7.131, -0.8484, 0.4996), (-6.911, -0.7693, -0.5004), (-6.911, -0.7693, 0.4996), (-6.685, -0.7437, -0.5004), (-6.685, -0.7437, 0.4996), (-1.649, -0.7437, -0.5004), (-1.649, -0.7437, 0.4996), (-1.468, -0.7603, -0.5004), (-1.468, -0.7603, 0.4996), (-1.281, -0.8137, -0.5004), (-1.281, -0.8137, 0.4996), (-1.102, -0.9065, -0.5004), (-1.102, -0.9065, 0.4996), (-0.9424, -1.036, -0.5004), (-0.9424, -1.036, 0.4996), (-0.8125, -1.196, -0.5004), (-0.8125, -1.196, 0.4996), (-0.7197, -1.375, -0.5004), (-0.7197, -1.375, 0.4996), (-0.6663, -1.562, -0.5004), (-0.6663, -1.562, 0.4996), (-0.6494, -1.744, -0.5004), (-0.6494, -1.744, 0.4996), (21.26, 1.256, -0.5004), (21.26, 1.256, 0.4996), (14.7, 1.256, -0.5004), (14.7, 1.256, 0.4996), (14.52, 1.273, -0.5004), (14.52, 1.273, 0.4996), (14.33, 1.327, -0.5004), (14.33, 1.327, 0.4996), (14.16, 1.419, -0.5004), (14.16, 1.419, 0.4996), (14.0, 1.549, -0.5004), (14.0, 1.549, 0.4996), (13.87, 1.709, -0.5004), (13.87, 1.709, 0.4996), (13.77, 1.888, -0.5004), (13.77, 1.888, 0.4996), (13.72, 2.074, -0.5004), (13.72, 2.074, 0.4996), (13.7, 2.256, -0.5004), (13.7, 2.256, 0.4996), (13.7, 13.09, -0.5004), (13.7, 14.75, -0.5004), (13.7, 15.59, -0.5004), (13.71, 15.73, -0.5004), (13.71, 15.73, 0.4996), (13.74, 15.87, -0.5004), (13.74, 15.87, 0.4996), (13.79, 16.0, -0.5004), (13.79, 16.0, 0.4996), (13.87, 16.14, -0.5004), (13.87, 16.14, 0.4996), (13.96, 16.25, -0.5004), (13.96, 16.25, 0.4996), (14.06, 16.36, -0.5004), (14.06, 16.36, 0.4996), (14.18, 16.44, -0.5004), (14.18, 16.44, 0.4996), (14.44, 16.55, -0.5004), (14.44, 16.55, 0.4996), (14.58, 16.58, -0.5004), (14.58, 16.58, 0.4996), (14.73, 16.59, -0.5004), (14.73, 16.59, 0.4996), (14.87, 16.57, -0.5004), (14.87, 16.57, 0.4996), (15.02, 16.54, -0.5004), (15.02, 16.54, 0.4996), (15.15, 16.48, -0.5004), (15.15, 16.48, 0.4996), (15.28, 16.4, -0.5004), (15.28, 16.4, 0.4996), (15.39, 16.32, -0.5004), (15.39, 16.32, 0.4996), (15.74, 15.98, -0.5004), (15.74, 15.98, 0.4996), (16.08, 15.63, -0.5004), (16.08, 15.63, 0.4996), (16.42, 15.28, -0.5004), (16.42, 15.28, 0.4996), (16.76, 14.92, -0.5004), (16.76, 14.92, 0.4996), (17.08, 14.54, -0.5004), (18.01, 13.38, -0.5004), (18.01, 13.38, 0.4996), (18.3, 12.97, -0.5004), (18.3, 12.97, 0.4996), (18.59, 12.56, -0.5004), (18.59, 12.56, 0.4996), (18.86, 12.15, -0.5004), (18.86, 12.15, 0.4996), (19.13, 11.72, -0.5004), (19.13, 11.72, 0.4996), (19.38, 11.29, -0.5004), (19.38, 11.29, 0.4996), (19.63, 10.85, -0.5004), (19.63, 10.85, 0.4996), (19.87, 10.41, -0.5004), (19.87, 10.41, 0.4996), (20.09, 9.961, -0.5004), (20.09, 9.961, 0.4996), (20.9, 8.121, -0.5004), (20.9, 8.121, 0.4996), (21.23, 7.177, -0.5004), (21.23, 7.177, 0.4996), (21.39, 6.701, -0.5004), (21.39, 6.701, 0.4996), (21.66, 5.742, -0.5004), (21.66, 5.742, 0.4996), (21.77, 5.26, -0.5004), (21.77, 5.26, 0.4996), (21.88, 4.776, -0.5004), (21.88, 4.776, 0.4996), (21.98, 4.292, -0.5004), (21.98, 4.292, 0.4996), (22.06, 3.806, -0.5004), (22.06, 3.806, 0.4996), (22.14, 3.321, -0.5004), (22.14, 3.321, 0.4996), (22.2, 2.836, -0.5004), (22.2, 2.836, 0.4996), (22.25, 2.352, -0.5004), (22.25, 2.352, 0.4996), (22.25, 2.146, -0.5004), (22.25, 2.146, 0.4996), (22.2, 1.941, -0.5004), (22.2, 1.941, 0.4996), (22.12, 1.75, -0.5004), (22.12, 1.75, 0.4996), (22.0, 1.584, -0.5004), (22.0, 1.584, 0.4996), (21.84, 1.447, -0.5004), (21.84, 1.447, 0.4996), (21.66, 1.342, -0.5004), (21.66, 1.342, 0.4996), (21.46, 1.278, -0.5004), (21.46, 1.278, 0.4996), (-11.4, -17.78, -0.5004), (-11.4, -17.78, 0.4996), (-11.4, -4.862, 0.4996), (-11.4, -3.247, 0.4996), (-11.4, -1.632, -0.5004), (-11.4, -1.632, 0.4996), (-11.39, -1.494, -0.5004), (-11.39, -1.494, 0.4996), (-11.35, -1.352, -0.5004), (-11.35, -1.352, 0.4996), (-11.28, -1.215, -0.5004), (-11.28, -1.215, 0.4996), (-11.19, -1.091, -0.5004), (-11.19, -1.091, 0.4996), (-11.08, -0.9878, -0.5004), (-11.08, -0.9878, 0.4996), (-10.95, -0.9097, -0.5004), (-10.95, -0.9097, 0.4996), (-10.81, -0.8591, -0.5004), (-10.81, -0.8591, 0.4996), (-10.67, -0.8352, -0.5004), (-10.67, -0.8352, 0.4996), (-10.53, -0.8354, -0.5004), (-10.53, -0.8354, 0.4996), (-10.39, -0.8618, -0.5004), (-10.39, -0.8618, 0.4996), (-10.24, -0.9167, -0.5004), (-10.24, -0.9167, 0.4996), (-10.11, -0.999, -0.5004), (-10.11, -0.999, 0.4996), (-10.0, -1.105, -0.5004), (-10.0, -1.105, 0.4996), (-9.911, -1.229, -0.5004), (-9.911, -1.229, 0.4996), (-9.849, -1.362, -0.5004), (-9.849, -1.362, 0.4996), (-9.814, -1.496, -0.5004), (-9.814, -1.496, 0.4996), (-9.66, -2.228, -0.5004), (-9.66, -2.228, 0.4996), (-9.449, -2.961, -0.5004), (-9.449, -2.961, 0.4996), (-8.85, -4.406, -0.5004), (-8.85, -4.406, 0.4996), (-8.017, -5.774, -0.5004), (-8.017, -5.774, 0.4996), (-6.968, -7.011, -0.5004), (-6.968, -7.011, 0.4996), (-6.373, -7.565, 0.4996), (-5.738, -8.069, -0.5004), (-5.738, -8.069, 0.4996), (-4.375, -8.911, -0.5004), (-4.375, -8.911, 0.4996), (-2.935, -9.521, -0.5004), (-2.935, -9.521, 0.4996), (-1.473, -9.896, -0.5004), (-1.313, -9.938, -0.5004), (-1.313, -9.938, 0.4996), (-1.157, -10.01, -0.5004), (-1.157, -10.01, 0.4996), (-1.01, -10.11, -0.5004), (-1.01, -10.11, 0.4996), (-0.8823, -10.24, -0.5004), (-0.8823, -10.24, 0.4996), (-0.7793, -10.39, -0.5004), (-0.7793, -10.39, 0.4996), (-0.7058, -10.55, -0.5004), (-0.7058, -10.55, 0.4996), (-0.6631, -10.72, -0.5004), (-0.6631, -10.72, 0.4996), (-0.6494, -20.65, -0.5004), (-0.6494, -20.65, 0.4996), (-0.6707, -20.85, -0.5004), (-0.6707, -20.85, 0.4996), (-0.7349, -21.05, -0.5004), (-0.7349, -21.05, 0.4996), (-0.8398, -21.23, -0.5004), (-0.8398, -21.23, 0.4996), (-0.9768, -21.39, -0.5004), (-0.9768, -21.39, 0.4996), (-1.142, -21.51, -0.5004), (-1.142, -21.51, 0.4996), (-1.334, -21.6, -0.5004), (-1.334, -21.6, 0.4996), (-1.539, -21.64, -0.5004), (-1.539, -21.64, 0.4996), (-1.745, -21.64, -0.5004), (-1.745, -21.64, 0.4996), (-2.345, -21.58, -0.5004), (-2.345, -21.58, 0.4996), (-2.945, -21.5, -0.5004), (-2.945, -21.5, 0.4996), (-3.544, -21.4, -0.5004), (-3.544, -21.4, 0.4996), (-4.141, -21.28, -0.5004), (-4.141, -21.28, 0.4996), (-4.735, -21.15, -0.5004), (-4.735, -21.15, 0.4996), (-6.496, -20.65, -0.5004), (-6.496, -20.65, 0.4996), (-8.768, -19.77, -0.5004), (-8.768, -19.77, 0.4996), (-9.317, -19.51, -0.5004), (-9.317, -19.51, 0.4996), (-9.859, -19.23, -0.5004), (-9.859, -19.23, 0.4996), (-10.91, -18.64, -0.5004), (-10.91, -18.64, 0.4996), (-11.11, -18.48, -0.5004), (-11.11, -18.48, 0.4996), (-11.27, -18.28, -0.5004), (-11.27, -18.28, 0.4996), (-11.37, -18.03, -0.5004), (-11.37, -18.03, 0.4996), (-13.0, -1.744, -0.5004), (-13.0, -1.744, 0.4996), (-13.0, -3.41, 0.4996), (-13.0, -4.243, 0.4996), (-13.0, -15.07, 0.4996), (-13.01, -15.21, -0.5004), (-13.01, -15.21, 0.4996), (-13.04, -15.35, -0.5004), (-13.04, -15.35, 0.4996), (-13.09, -15.49, -0.5004), (-13.09, -15.49, 0.4996), (-13.17, -15.62, -0.5004), (-13.17, -15.62, 0.4996), (-13.26, -15.74, -0.5004), (-13.26, -15.74, 0.4996), (-13.36, -15.84, -0.5004), (-13.36, -15.84, 0.4996), (-13.48, -15.93, -0.5004), (-13.48, -15.93, 0.4996), (-13.74, -16.04, -0.5004), (-13.74, -16.04, 0.4996), (-13.88, -16.07, -0.5004), (-13.88, -16.07, 0.4996), (-14.02, -16.07, -0.5004), (-14.02, -16.07, 0.4996), (-14.17, -16.06, -0.5004), (-14.17, -16.06, 0.4996), (-14.32, -16.02, -0.5004), (-14.32, -16.02, 0.4996), (-14.45, -15.97, -0.5004), (-14.45, -15.97, 0.4996), (-14.58, -15.89, -0.5004), (-14.58, -15.89, 0.4996), (-14.69, -15.8, -0.5004), (-14.69, -15.8, 0.4996), (-16.38, -14.03, 0.4996), (-16.7, -13.65, -0.5004), (-16.7, -13.65, 0.4996), (-17.01, -13.26, -0.5004), (-17.01, -13.26, 0.4996), (-17.31, -12.87, -0.5004), (-17.31, -12.87, 0.4996), (-17.6, -12.46, -0.5004), (-17.6, -12.46, 0.4996), (-17.89, -12.05, -0.5004), (-17.89, -12.05, 0.4996), (-18.16, -11.63, -0.5004), (-18.16, -11.63, 0.4996), (-18.43, -11.21, -0.5004), (-18.43, -11.21, 0.4996), (-18.68, -10.78, -0.5004), (-18.68, -10.78, 0.4996), (-18.93, -10.34, -0.5004), (-18.93, -10.34, 0.4996), (-19.39, -9.448, -0.5004), (-19.39, -9.448, 0.4996), (-19.61, -8.995, -0.5004), (-19.61, -8.995, 0.4996), (-19.82, -8.537, -0.5004), (-19.82, -8.537, 0.4996), (-20.01, -8.074, -0.5004), (-20.01, -8.074, 0.4996), (-20.2, -7.608, -0.5004), (-20.2, -7.608, 0.4996), (-20.37, -7.138, -0.5004), (-20.37, -7.138, 0.4996), (-20.53, -6.664, -0.5004), (-20.53, -6.664, 0.4996), (-20.68, -6.188, -0.5004), (-20.68, -6.188, 0.4996), (-20.95, -5.229, -0.5004), (-20.95, -5.229, 0.4996), (-21.55, -1.839, -0.5004), (-21.55, -1.839, 0.4996), (-21.55, -1.633, -0.5004), (-21.55, -1.633, 0.4996), (-21.5, -1.428, -0.5004), (-21.5, -1.428, 0.4996), (-21.42, -1.237, -0.5004), (-21.42, -1.237, 0.4996), (-21.29, -1.071, -0.5004), (-21.29, -1.071, 0.4996), (-21.14, -0.9338, -0.5004), (-21.14, -0.9338, 0.4996), (-20.96, -0.8291, -0.5004), (-20.96, -0.8291, 0.4996), (-20.76, -0.7646, -0.5004), (-20.76, -0.7646, 0.4996), (-20.55, -0.7437, -0.5004), (-20.55, -0.7437, 0.4996), (-14.0, -0.7437, -0.5004), (-14.0, -0.7437, 0.4996), (-13.82, -0.7603, -0.5004), (-13.82, -0.7603, 0.4996), (-13.63, -0.8137, -0.5004), (-13.63, -0.8137, 0.4996), (-13.45, -0.9065, -0.5004), (-13.45, -0.9065, 0.4996), (-13.29, -1.036, -0.5004), (-13.29, -1.036, 0.4996), (-13.17, -1.196, -0.5004), (-13.17, -1.196, 0.4996), (-13.07, -1.375, -0.5004), (-13.07, -1.375, 0.4996), (-13.02, -1.562, -0.5004), (-13.02, -1.562, 0.4996), (21.26, -0.7437, -0.5004), (21.46, -0.7646, -0.5004), (21.46, -0.7646, 0.4996), (21.26, -0.7437, 0.4996), (21.66, -0.8291, -0.5004), (21.66, -0.8291, 0.4996), (21.84, -0.9338, -0.5004), (21.84, -0.9338, 0.4996), (22.0, -1.071, -0.5004), (22.0, -1.071, 0.4996), (22.12, -1.237, -0.5004), (22.12, -1.237, 0.4996), (22.2, -1.428, -0.5004), (22.2, -1.428, 0.4996), (22.25, -1.633, -0.5004), (22.25, -1.633, 0.4996), (22.25, -1.839, -0.5004), (22.25, -1.839, 0.4996), (21.66, -5.229, -0.5004), (21.66, -5.229, 0.4996), (21.07, -7.138, -0.5004), (21.07, -7.138, 0.4996), (20.9, -7.608, -0.5004), (20.9, -7.608, 0.4996), (20.71, -8.074, -0.5004), (20.71, -8.074, 0.4996), (20.52, -8.537, -0.5004), (20.52, -8.537, 0.4996), (20.09, -9.448, -0.5004), (20.09, -9.448, 0.4996), (19.87, -9.896, -0.5004), (19.87, -9.896, 0.4996), (19.63, -10.34, -0.5004), (19.63, -10.34, 0.4996), (19.38, -10.78, -0.5004), (19.38, -10.78, 0.4996), (19.13, -11.21, -0.5004), (19.13, -11.21, 0.4996), (18.86, -11.63, -0.5004), (18.86, -11.63, 0.4996), (18.59, -12.05, -0.5004), (18.59, -12.05, 0.4996), (16.76, -14.4, -0.5004), (16.76, -14.4, 0.4996), (16.42, -14.77, -0.5004), (16.42, -14.77, 0.4996), (16.08, -15.12, -0.5004), (16.08, -15.12, 0.4996), (15.74, -15.47, -0.5004), (15.74, -15.47, 0.4996), (15.39, -15.8, -0.5004), (15.39, -15.8, 0.4996), (15.28, -15.89, -0.5004), (15.28, -15.89, 0.4996), (15.15, -15.97, -0.5004), (15.15, -15.97, 0.4996), (15.02, -16.02, -0.5004), (15.02, -16.02, 0.4996), (14.87, -16.06, -0.5004), (14.87, -16.06, 0.4996), (14.73, -16.07, -0.5004), (14.73, -16.07, 0.4996), (14.58, -16.07, -0.5004), (14.58, -16.07, 0.4996), (14.44, -16.04, -0.5004), (14.44, -16.04, 0.4996), (14.18, -15.93, -0.5004), (14.18, -15.93, 0.4996), (14.06, -15.84, -0.5004), (14.06, -15.84, 0.4996), (13.96, -15.74, -0.5004), (13.96, -15.74, 0.4996), (13.87, -15.62, -0.5004), (13.87, -15.62, 0.4996), (13.79, -15.49, -0.5004), (13.79, -15.49, 0.4996), (13.74, -15.35, -0.5004), (13.74, -15.35, 0.4996), (13.71, -15.21, -0.5004), (13.71, -15.21, 0.4996), (13.7, -1.744, -0.5004), (13.7, -1.744, 0.4996), (13.72, -1.562, -0.5004), (13.72, -1.562, 0.4996), (13.77, -1.375, -0.5004), (13.77, -1.375, 0.4996), (13.87, -1.196, -0.5004), (13.87, -1.196, 0.4996), (14.0, -1.036, -0.5004), (14.0, -1.036, 0.4996), (14.16, -0.9065, -0.5004), (14.16, -0.9065, 0.4996), (14.33, -0.8137, -0.5004), (14.33, -0.8137, 0.4996), (14.52, -0.7603, -0.5004), (14.52, -0.7603, 0.4996), (14.7, -0.7437, -0.5004), (14.7, -0.7437, 0.4996), (1.351, 2.256, -0.5004), (1.351, 2.256, 0.4996), (1.351, 6.285, -0.5004), (1.351, 7.292, -0.5004), (1.351, 7.292, 0.4996), (1.376, 7.518, -0.5004), (1.376, 7.518, 0.4996), (1.455, 7.738, -0.5004), (1.455, 7.738, 0.4996), (1.583, 7.933, -0.5004), (1.583, 7.933, 0.4996), (1.748, 8.09, -0.5004), (1.748, 8.09, 0.4996), (1.944, 8.206, -0.5004), (1.944, 8.206, 0.4996), (2.167, 8.275, -0.5004), (2.167, 8.275, 0.4996), (2.4, 8.291, -0.5004), (2.4, 8.291, 0.4996), (2.624, 8.254, -0.5004), (2.624, 8.254, 0.4996), (3.11, 8.1, -0.5004), (3.11, 8.1, 0.4996), (4.067, 7.694, -0.5004), (4.067, 7.694, 0.4996), (4.984, 7.16, -0.5004), (4.984, 7.16, 0.4996), (5.836, 6.505, -0.5004), (5.836, 6.505, 0.4996), (6.23, 6.135, -0.5004), (6.23, 6.135, 0.4996), (6.941, 5.325, -0.5004), (6.941, 5.325, 0.4996), (7.537, 4.438, -0.5004), (7.537, 4.438, 0.4996), (8.007, 3.498, -0.5004), (8.007, 3.498, 0.4996), (8.194, 3.016, -0.5004), (8.348, 2.53, -0.5004), (8.348, 2.53, 0.4996), (8.385, 2.306, -0.5004), (8.385, 2.306, 0.4996), (8.369, 2.073, -0.5004), (8.369, 2.073, 0.4996), (8.3, 1.85, -0.5004), (8.3, 1.85, 0.4996), (8.184, 1.654, -0.5004), (8.184, 1.654, 0.4996), (8.027, 1.489, -0.5004), (8.027, 1.489, 0.4996), (7.832, 1.361, -0.5004), (7.832, 1.361, 0.4996), (7.612, 1.282, -0.5004), (7.612, 1.282, 0.4996), (7.386, 1.256, -0.5004), (7.386, 1.256, 0.4996), (2.351, 1.256, -0.5004), (2.351, 1.256, 0.4996), (2.169, 1.273, -0.5004), (2.169, 1.273, 0.4996), (1.982, 1.327, -0.5004), (1.982, 1.327, 0.4996), (1.803, 1.419, -0.5004), (1.803, 1.419, 0.4996), (1.644, 1.549, -0.5004), (1.644, 1.549, 0.4996), (1.514, 1.709, -0.5004), (1.514, 1.709, 0.4996), (1.421, 1.888, -0.5004), (1.421, 1.888, 0.4996), (1.367, 2.074, -0.5004), (1.367, 2.074, 0.4996), (2.446, -21.64, -0.5004), (2.24, -21.64, -0.5004), (2.24, -21.64, 0.4996), (2.446, -21.64, 0.4996), (2.035, -21.6, -0.5004), (2.035, -21.6, 0.4996), (1.844, -21.51, -0.5004), (1.844, -21.51, 0.4996), (1.678, -21.39, -0.5004), (1.678, -21.39, 0.4996), (1.541, -21.23, -0.5004), (1.541, -21.23, 0.4996), (1.436, -21.05, -0.5004), (1.436, -21.05, 0.4996), (1.372, -20.85, -0.5004), (1.372, -20.85, 0.4996), (1.351, -20.65, -0.5004), (1.351, -20.65, 0.4996), (1.364, -10.72, -0.5004), (1.364, -10.72, 0.4996), (1.407, -10.55, -0.5004), (1.407, -10.55, 0.4996), (1.48, -10.39, -0.5004), (1.48, -10.39, 0.4996), (1.583, -10.24, -0.5004), (1.583, -10.24, 0.4996), (1.711, -10.11, -0.5004), (1.711, -10.11, 0.4996), (1.858, -10.01, -0.5004), (1.858, -10.01, 0.4996), (2.015, -9.938, -0.5004), (2.015, -9.938, 0.4996), (3.636, -9.521, -0.5004), (3.636, -9.521, 0.4996), (5.077, -8.911, -0.5004), (5.077, -8.911, 0.4996), (6.439, -8.069, -0.5004), (6.439, -8.069, 0.4996), (7.074, -7.565, -0.5004), (7.669, -7.011, -0.5004), (7.669, -7.011, 0.4996), (8.718, -5.774, -0.5004), (8.718, -5.774, 0.4996), (9.551, -4.406, -0.5004), (9.551, -4.406, 0.4996), (10.15, -2.961, -0.5004), (10.15, -2.961, 0.4996), (10.55, -1.362, -0.5004), (10.55, -1.362, 0.4996), (10.61, -1.229, -0.5004), (10.61, -1.229, 0.4996), (10.7, -1.105, -0.5004), (10.7, -1.105, 0.4996), (10.81, -0.999, -0.5004), (10.81, -0.999, 0.4996), (10.95, -0.9167, -0.5004), (10.95, -0.9167, 0.4996), (11.09, -0.8618, -0.5004), (11.09, -0.8618, 0.4996), (11.23, -0.8354, -0.5004), (11.23, -0.8354, 0.4996), (11.37, -0.8352, -0.5004), (11.37, -0.8352, 0.4996), (11.51, -0.8591, -0.5004), (11.51, -0.8591, 0.4996), (11.65, -0.9097, -0.5004), (11.65, -0.9097, 0.4996), (11.78, -0.9878, -0.5004), (11.78, -0.9878, 0.4996), (11.89, -1.091, -0.5004), (11.89, -1.091, 0.4996), (11.99, -1.215, -0.5004), (11.99, -1.215, 0.4996), (12.05, -1.352, -0.5004), (12.05, -1.352, 0.4996), (12.09, -1.494, -0.5004), (12.09, -1.494, 0.4996), (12.1, -1.632, -0.5004), (12.1, -1.632, 0.4996), (12.1, -15.36, 0.4996), (12.1, -17.78, -0.5004), (12.1, -17.78, 0.4996), (12.07, -18.03, -0.5004), (12.07, -18.03, 0.4996), (11.97, -18.28, -0.5004), (11.97, -18.28, 0.4996), (11.81, -18.48, -0.5004), (11.81, -18.48, 0.4996), (11.62, -18.64, -0.5004), (11.62, -18.64, 0.4996), (11.09, -18.94, -0.5004), (11.09, -18.94, 0.4996), (10.56, -19.23, -0.5004), (10.56, -19.23, 0.4996), (10.02, -19.51, -0.5004), (10.02, -19.51, 0.4996), (9.469, -19.77, -0.5004), (9.469, -19.77, 0.4996), (8.346, -20.24, -0.5004), (8.346, -20.24, 0.4996), (7.774, -20.45, -0.5004), (7.774, -20.45, 0.4996), (6.615, -20.83, -0.5004), (6.615, -20.83, 0.4996), (5.436, -21.15, -0.5004), (5.436, -21.15, 0.4996), (4.842, -21.28, -0.5004), (4.842, -21.28, 0.4996), (4.245, -21.4, -0.5004), (4.245, -21.4, 0.4996), (-0.6494, 2.256, -0.5004), (-0.6663, 2.074, -0.5004), (-0.6663, 2.074, 0.4996), (-0.6494, 2.256, 0.4996), (-0.7197, 1.888, -0.5004), (-0.7197, 1.888, 0.4996), (-0.8125, 1.709, -0.5004), (-0.8125, 1.709, 0.4996), (-0.9424, 1.549, -0.5004), (-0.9424, 1.549, 0.4996), (-1.102, 1.419, -0.5004), (-1.102, 1.419, 0.4996), (-1.281, 1.327, -0.5004), (-1.281, 1.327, 0.4996), (-1.468, 1.273, -0.5004), (-1.468, 1.273, 0.4996), (-1.649, 1.256, -0.5004), (-1.649, 1.256, 0.4996), (-6.685, 1.256, -0.5004), (-6.685, 1.256, 0.4996), (-6.911, 1.282, -0.5004), (-6.911, 1.282, 0.4996), (-7.131, 1.361, -0.5004), (-7.131, 1.361, 0.4996), (-7.326, 1.489, -0.5004), (-7.326, 1.489, 0.4996), (-7.483, 1.654, -0.5004), (-7.483, 1.654, 0.4996), (-7.598, 1.85, -0.5004), (-7.598, 1.85, 0.4996), (-7.668, 2.073, -0.5004), (-7.668, 2.073, 0.4996), (-7.684, 2.306, -0.5004), (-7.684, 2.306, 0.4996), (-7.647, 2.53, -0.5004), (-7.647, 2.53, 0.4996), (-7.306, 3.498, -0.5004), (-7.306, 3.498, 0.4996), (-6.836, 4.438, -0.5004), (-6.836, 4.438, 0.4996), (-6.553, 4.89, -0.5004), (-6.553, 4.89, 0.4996), (-5.898, 5.742, -0.5004), (-5.898, 5.742, 0.4996), (-5.135, 6.505, -0.5004), (-5.135, 6.505, 0.4996), (-4.283, 7.16, -0.5004), (-4.283, 7.16, 0.4996), (-3.831, 7.443, -0.5004), (-3.831, 7.443, 0.4996), (-2.891, 7.913, -0.5004), (-2.891, 7.913, 0.4996), (-1.923, 8.254, -0.5004), (-1.923, 8.254, 0.4996), (-1.698, 8.291, -0.5004), (-1.698, 8.291, 0.4996), (-1.466, 8.275, -0.5004), (-1.466, 8.275, 0.4996), (-1.242, 8.206, -0.5004), (-1.242, 8.206, 0.4996), (-1.047, 8.09, -0.5004), (-1.047, 8.09, 0.4996), (-0.8821, 7.933, -0.5004), (-0.8821, 7.933, 0.4996), (-0.7542, 7.738, -0.5004), (-0.7542, 7.738, 0.4996), (-0.6753, 7.518, -0.5004), (-0.6753, 7.518, 0.4996), (-0.6494, 7.292, -0.5004), (-0.6494, 7.292, 0.4996), (-0.6494, 6.285, -0.5004), (-13.0, 2.256, -0.5004), (-13.0, 2.256, 0.4996), (-13.02, 2.074, -0.5004), (-13.02, 2.074, 0.4996), (-13.07, 1.888, -0.5004), (-13.07, 1.888, 0.4996), (-13.17, 1.709, -0.5004), (-13.17, 1.709, 0.4996), (-13.29, 1.549, -0.5004), (-13.29, 1.549, 0.4996), (-13.45, 1.419, -0.5004), (-13.45, 1.419, 0.4996), (-13.63, 1.327, -0.5004), (-13.63, 1.327, 0.4996), (-13.82, 1.273, -0.5004), (-13.82, 1.273, 0.4996), (-14.0, 1.256, -0.5004), (-14.0, 1.256, 0.4996), (-20.55, 1.256, -0.5004), (-20.55, 1.256, 0.4996), (-20.76, 1.278, -0.5004), (-20.76, 1.278, 0.4996), (-20.96, 1.342, -0.5004), (-20.96, 1.342, 0.4996), (-21.14, 1.447, -0.5004), (-21.14, 1.447, 0.4996), (-21.29, 1.584, -0.5004), (-21.29, 1.584, 0.4996), (-21.42, 1.75, -0.5004), (-21.42, 1.75, 0.4996), (-21.5, 1.941, -0.5004), (-21.5, 1.941, 0.4996), (-21.55, 2.146, -0.5004), (-21.55, 2.146, 0.4996), (-21.55, 2.352, -0.5004), (-21.55, 2.352, 0.4996), (-21.5, 2.836, -0.5004), (-21.5, 2.836, 0.4996), (-21.44, 3.321, -0.5004), (-21.44, 3.321, 0.4996), (-21.36, 3.806, -0.5004), (-21.36, 3.806, 0.4996), (-21.28, 4.292, -0.5004), (-21.28, 4.292, 0.4996), (-21.07, 5.26, -0.5004), (-21.07, 5.26, 0.4996), (-20.95, 5.742, -0.5004), (-20.95, 5.742, 0.4996), (-20.82, 6.223, -0.5004), (-20.82, 6.223, 0.4996), (-20.68, 6.701, -0.5004), (-20.68, 6.701, 0.4996), (-20.53, 7.177, -0.5004), (-20.53, 7.177, 0.4996), (-20.37, 7.65, -0.5004), (-20.37, 7.65, 0.4996), (-20.2, 8.121, -0.5004), (-20.2, 8.121, 0.4996), (-19.82, 9.05, -0.5004), (-19.82, 9.05, 0.4996), (-19.61, 9.508, -0.5004), (-19.61, 9.508, 0.4996), (-19.39, 9.961, -0.5004), (-19.39, 9.961, 0.4996), (-18.93, 10.85, -0.5004), (-18.93, 10.85, 0.4996), (-18.68, 11.29, -0.5004), (-18.68, 11.29, 0.4996), (-18.16, 12.15, -0.5004), (-18.16, 12.15, 0.4996), (-16.7, 14.16, -0.5004), (-16.7, 14.16, 0.4996), (-16.38, 14.54, -0.5004), (-16.38, 14.54, 0.4996), (-16.05, 14.92, -0.5004), (-16.05, 14.92, 0.4996), (-15.72, 15.28, -0.5004), (-15.72, 15.28, 0.4996), (-15.04, 15.98, -0.5004), (-15.04, 15.98, 0.4996), (-14.69, 16.32, -0.5004), (-14.69, 16.32, 0.4996), (-14.58, 16.4, -0.5004), (-14.58, 16.4, 0.4996), (-14.45, 16.48, -0.5004), (-14.45, 16.48, 0.4996), (-14.32, 16.54, -0.5004), (-14.32, 16.54, 0.4996), (-14.17, 16.57, -0.5004), (-14.17, 16.57, 0.4996), (-14.02, 16.59, -0.5004), (-14.02, 16.59, 0.4996), (-13.88, 16.58, -0.5004), (-13.88, 16.58, 0.4996), (-13.74, 16.55, -0.5004), (-13.74, 16.55, 0.4996), (-13.48, 16.44, -0.5004), (-13.48, 16.44, 0.4996), (-13.36, 16.36, -0.5004), (-13.36, 16.36, 0.4996), (-13.26, 16.25, -0.5004), (-13.26, 16.25, 0.4996), (-13.17, 16.14, -0.5004), (-13.17, 16.14, 0.4996), (-13.09, 16.0, -0.5004), (-13.09, 16.0, 0.4996), (-13.04, 15.87, -0.5004), (-13.04, 15.87, 0.4996), (-13.01, 15.73, -0.5004), (-13.01, 15.73, 0.4996), (-11.4, 18.29, -0.5004), (-11.37, 18.55, -0.5004), (-11.37, 18.55, 0.4996), (-11.4, 18.29, 0.4996), (-11.27, 18.79, -0.5004), (-11.27, 18.79, 0.4996), (-11.11, 19.0, -0.5004), (-11.11, 19.0, 0.4996), (-10.91, 19.15, -0.5004), (-10.91, 19.15, 0.4996), (-8.768, 20.28, -0.5004), (-8.768, 20.28, 0.4996), (-6.496, 21.16, -0.5004), (-6.496, 21.16, 0.4996), (-5.913, 21.35, -0.5004), (-5.913, 21.35, 0.4996), (-5.326, 21.51, -0.5004), (-5.326, 21.51, 0.4996), (-4.735, 21.66, -0.5004), (-4.735, 21.66, 0.4996), (-4.141, 21.79, -0.5004), (-4.141, 21.79, 0.4996), (-3.544, 21.91, -0.5004), (-3.544, 21.91, 0.4996), (-2.345, 22.09, -0.5004), (-2.345, 22.09, 0.4996), (-1.745, 22.16, -0.5004), (-1.745, 22.16, 0.4996), (-1.539, 22.15, -0.5004), (-1.539, 22.15, 0.4996), (-1.334, 22.11, -0.5004), (-1.334, 22.11, 0.4996), (-1.142, 22.02, -0.5004), (-1.142, 22.02, 0.4996), (-0.9768, 21.9, -0.5004), (-0.9768, 21.9, 0.4996), (-0.8398, 21.75, -0.5004), (-0.8398, 21.75, 0.4996), (-0.7349, 21.57, -0.5004), (-0.7349, 21.57, 0.4996), (-0.6707, 21.37, -0.5004), (-0.6707, 21.37, 0.4996), (-0.6494, 21.16, -0.5004), (-0.6494, 21.16, 0.4996), (-0.6494, 13.02, 0.4996), (-0.6494, 11.39, 0.4996), (-0.6631, 11.23, -0.5004), (-0.6631, 11.23, 0.4996), (-0.7058, 11.06, -0.5004), (-0.7058, 11.06, 0.4996), (-0.7793, 10.9, -0.5004), (-0.7793, 10.9, 0.4996), (-0.8823, 10.75, -0.5004), (-0.8823, 10.75, 0.4996), (-1.01, 10.62, -0.5004), (-1.01, 10.62, 0.4996), (-1.157, 10.52, -0.5004), (-1.157, 10.52, 0.4996), (-1.313, 10.45, -0.5004), (-1.313, 10.45, 0.4996), (-1.473, 10.41, -0.5004), (-1.473, 10.41, 0.4996), (-2.203, 10.25, -0.5004), (-2.203, 10.25, 0.4996), (-2.935, 10.03, -0.5004), (-2.935, 10.03, 0.4996), (-4.375, 9.424, -0.5004), (-4.375, 9.424, 0.4996), (-5.738, 8.582, -0.5004), (-5.738, 8.582, 0.4996), (-6.968, 7.524, -0.5004), (-6.968, 7.524, 0.4996), (-8.017, 6.287, -0.5004), (-8.017, 6.287, 0.4996), (-8.85, 4.919, -0.5004), (-8.85, 4.919, 0.4996), (-9.449, 3.474, -0.5004), (-9.449, 3.474, 0.4996), (-9.849, 1.875, -0.5004), (-9.849, 1.875, 0.4996), (-9.911, 1.742, -0.5004), (-9.911, 1.742, 0.4996), (-10.0, 1.618, -0.5004), (-10.0, 1.618, 0.4996), (-10.11, 1.512, -0.5004), (-10.11, 1.512, 0.4996), (-10.24, 1.429, -0.5004), (-10.24, 1.429, 0.4996), (-10.39, 1.375, -0.5004), (-10.39, 1.375, 0.4996), (-10.53, 1.348, -0.5004), (-10.53, 1.348, 0.4996), (-10.67, 1.348, -0.5004), (-10.67, 1.348, 0.4996), (-10.81, 1.372, -0.5004), (-10.81, 1.372, 0.4996), (-10.95, 1.423, -0.5004), (-10.95, 1.423, 0.4996), (-11.08, 1.501, -0.5004), (-11.08, 1.501, 0.4996), (-11.19, 1.604, -0.5004), (-11.19, 1.604, 0.4996), (-11.28, 1.728, -0.5004), (-11.28, 1.728, 0.4996), (-11.35, 1.865, -0.5004), (-11.35, 1.865, 0.4996), (-11.39, 2.006, -0.5004), (-11.39, 2.006, 0.4996), (-11.4, 2.145, -0.5004), (-11.4, 2.145, 0.4996), (2.446, 22.16, -0.5004), (2.446, 22.16, 0.4996), (4.245, 21.91, -0.5004), (4.245, 21.91, 0.4996), (4.842, 21.79, -0.5004), (4.842, 21.79, 0.4996), (5.436, 21.66, -0.5004), (5.436, 21.66, 0.4996), (6.615, 21.35, -0.5004), (6.615, 21.35, 0.4996), (7.774, 20.97, -0.5004), (7.774, 20.97, 0.4996), (8.346, 20.75, -0.5004), (8.346, 20.75, 0.4996), (9.469, 20.28, -0.5004), (9.469, 20.28, 0.4996), (11.62, 19.15, -0.5004), (11.62, 19.15, 0.4996), (11.81, 19.0, -0.5004), (11.81, 19.0, 0.4996), (11.97, 18.79, -0.5004), (11.97, 18.79, 0.4996), (12.07, 18.55, -0.5004), (12.07, 18.55, 0.4996), (12.1, 18.29, -0.5004), (12.1, 18.29, 0.4996), (12.1, 14.26, -0.5004), (12.1, 13.45, -0.5004), (12.1, 2.145, -0.5004), (12.1, 2.145, 0.4996), (12.09, 2.006, -0.5004), (12.09, 2.006, 0.4996), (12.05, 1.865, -0.5004), (12.05, 1.865, 0.4996), (11.99, 1.728, -0.5004), (11.99, 1.728, 0.4996), (11.89, 1.604, -0.5004), (11.89, 1.604, 0.4996), (11.78, 1.501, -0.5004), (11.78, 1.501, 0.4996), (11.65, 1.423, -0.5004), (11.65, 1.423, 0.4996), (11.51, 1.372, -0.5004), (11.51, 1.372, 0.4996), (11.37, 1.348, -0.5004), (11.37, 1.348, 0.4996), (11.23, 1.348, -0.5004), (11.23, 1.348, 0.4996), (11.09, 1.375, -0.5004), (11.09, 1.375, 0.4996), (10.95, 1.429, -0.5004), (10.95, 1.429, 0.4996), (10.81, 1.512, -0.5004), (10.81, 1.512, 0.4996), (10.7, 1.618, -0.5004), (10.7, 1.618, 0.4996), (10.61, 1.742, -0.5004), (10.61, 1.742, 0.4996), (10.55, 1.875, -0.5004), (10.55, 1.875, 0.4996), (10.51, 2.009, -0.5004), (10.51, 2.009, 0.4996), (10.36, 2.741, -0.5004), (10.36, 2.741, 0.4996), (10.15, 3.474, -0.5004), (10.15, 3.474, 0.4996), (9.88, 4.203, -0.5004), (9.551, 4.919, -0.5004), (9.551, 4.919, 0.4996), (8.718, 6.287, -0.5004), (8.718, 6.287, 0.4996), (7.669, 7.524, -0.5004), (7.669, 7.524, 0.4996), (6.439, 8.582, -0.5004), (6.439, 8.582, 0.4996), (5.771, 9.031, 0.4996), (5.077, 9.424, -0.5004), (5.077, 9.424, 0.4996), (3.636, 10.03, -0.5004), (3.636, 10.03, 0.4996), (2.015, 10.45, -0.5004), (2.015, 10.45, 0.4996), (1.858, 10.52, -0.5004), (1.858, 10.52, 0.4996), (1.711, 10.62, -0.5004), (1.711, 10.62, 0.4996), (1.583, 10.75, -0.5004), (1.583, 10.75, 0.4996), (1.48, 10.9, -0.5004), (1.48, 10.9, 0.4996), (1.407, 11.06, -0.5004), (1.407, 11.06, 0.4996), (1.364, 11.23, -0.5004), (1.364, 11.23, 0.4996), (1.351, 13.02, 0.4996), (1.351, 21.16, -0.5004), (1.351, 21.16, 0.4996), (1.372, 21.37, -0.5004), (1.372, 21.37, 0.4996), (1.436, 21.57, -0.5004), (1.436, 21.57, 0.4996), (1.541, 21.75, -0.5004), (1.541, 21.75, 0.4996), (1.678, 21.9, -0.5004), (1.678, 21.9, 0.4996), (1.844, 22.02, -0.5004), (1.844, 22.02, 0.4996), (2.035, 22.11, -0.5004), (2.035, 22.11, 0.4996), (2.24, 22.15, -0.5004), (2.24, 22.15, 0.4996)], [], [(710, 708, 707, 709), (1425, 1423, 1422, 1424), (500, 498, 497, 499), (432, 430, 429, 431), (392, 390, 389, 391), (314, 312, 310, 308, 307, 309, 311, 313, 315, 316), (1180, 1179, 1181, 1182), (938, 936, 935, 937), (1297, 1295, 1294, 1296), (993, 992, 994, 995), (716, 714, 713, 715), (1319, 1317, 1316, 1318), (579, 577, 576, 578), (1172, 1170, 1169, 1171), (1093, 1091, 1090, 1092), (878, 876, 875, 877), (9, 7, 6, 8), (828, 827, 829, 830), (58, 57, 56, 59, 60), (740, 739, 741, 742), (1073, 1070, 1069, 1071, 1072), (1407, 1405, 1404, 1406), (376, 374, 373, 375), (1309, 1307, 1306, 1308), (156, 155, 157, 158), (1467, 1465, 1464, 1466), (1357, 1355, 1354, 1356), (1028, 1026, 1025, 1027), (1038, 1035, 1034, 1037), (563, 561, 560, 562), (1122, 1120, 1119, 1121), (1221, 1219, 1218, 1220), (1415, 1413, 1412, 1414), (1174, 1172, 1171, 1173), (1249, 1247, 1246, 1248), (1435, 1434, 1436, 1437), (660, 658, 657, 659), (13, 11, 10, 12), (15, 13, 12, 14), (1417, 1415, 1414, 1416), (382, 380, 379, 381), (170, 169, 171, 172), (1433, 1431, 1430, 1432), (416, 414, 413, 415), (876, 874, 873, 875), (1485, 1483, 1482, 1484), (1469, 1467, 1466, 1468), (180, 178, 177, 179), (1305, 1303, 1302, 1304), (1517, 1515, 1514, 1516), (1347, 1345, 1343, 1342, 1344, 1346, 1348, 1350, 1351, 1349), (840, 838, 837, 839), (451, 449, 448, 450), (691, 693, 480, 482), (542, 540, 539, 541), (196, 194, 193, 195), (918, 916, 915, 917), (1026, 1024, 1023, 1025), (969, 967, 966, 968), (973, 971, 970, 972), (950, 948, 947, 949), (704, 702, 701, 703), (975, 973, 972, 974), (224, 222, 220, 218, 216, 215, 217, 219, 221, 223), (1012, 1010, 1009, 1011), (1046, 1044, 1043, 1045), (726, 724, 723, 725), (691, 690, 689, 692, 693), (1099, 1097, 1096, 1098), (1523, 1521, 1520, 1522), (791, 790, 793, 794, 792), (1457, 1455, 1454, 1456), (1168, 1166, 1165, 1167), (1337, 1335, 1334, 1336), (638, 636, 635, 637), (230, 229, 231, 232), (1200, 1198, 1197, 1199), (1227, 1225, 1224, 1226), (354, 352, 350, 348, 347, 349, 351, 353, 355, 356), (1245, 1243, 1242, 1244), (846, 844, 843, 845), (27, 25, 23, 22, 24, 26, 28, 30, 32, 33, 31, 29), (664, 662, 661, 663), (1313, 1311, 1310, 1312), (1423, 1421, 1420, 1422), (96, 94, 92, 91, 93, 95, 97, 98), (1321, 1319, 1318, 1320), (1447, 1445, 1443, 1442, 1444, 1446, 1448, 1449), (1375, 1373, 1372, 1374), (1269, 1267, 1265, 1264, 1266, 1268, 1270, 1272, 1273, 1271), (1411, 1409, 1408, 1410), (783, 781, 780, 782), (1493, 1491, 1490, 1492), (1479, 1477, 1476, 1478), (898, 896, 894, 892, 891, 893, 895, 897, 899, 901, 903, 904, 902, 900), (1066, 1065, 1067, 1068), (777, 775, 774, 776), (1491, 1489, 1488, 1490), (1178, 1176, 1175, 1177), (1534, 1532, 1531, 1533), (1540, 1538, 1537, 1539), (404, 402, 401, 403), (834, 832, 831, 833), (418, 416, 415, 417), (842, 840, 839, 841), (192, 190, 189, 191), (1283, 1282, 1284, 1285), (852, 850, 849, 851), (1291, 1289, 1287, 1285, 1284, 1286, 1288, 1290, 1292, 1294, 1295, 1293), (449, 447, 446, 448), (1103, 1101, 1100, 1102), (176, 174, 173, 175), (946, 944, 943, 945), (330, 328, 326, 324, 323, 325, 327, 329), (965, 962, 961, 963, 964), (473, 472, 474, 475), (588, 131, 130, 591, 589), (471, 469, 468, 470), (1022, 1020, 1019, 1021), (962, 1032, 1031, 961), (670, 668, 667, 669), (1060, 1058, 1057, 1059), (577, 575, 574, 576), (1206, 1204, 1203, 1205), (1361, 1359, 1358, 1360), (908, 906, 905, 907, 909, 911, 913, 914, 912, 910), (1449, 1448, 1450, 1451), (1243, 1241, 1240, 1242), (630, 628, 627, 629), (1192, 1190, 1189, 1191), (632, 630, 629, 631), (666, 664, 663, 665), (398, 396, 395, 397), (884, 882, 881, 883), (1204, 1202, 1201, 1203), (1235, 1233, 1232, 1234), (1233, 1231, 1230, 1232), (814, 812, 810, 808, 806, 804, 803, 805, 807, 809, 811, 813, 815, 816), (648, 646, 645, 644, 643, 647), (654, 652, 651, 653), (1368, 1367, 1366, 1370, 1371, 1369), (652, 650, 649, 651), (368, 366, 364, 363, 365, 367, 369, 371, 372, 370), (668, 666, 665, 667), (55, 53, 51, 49, 47, 46, 48, 50, 52, 54, 56, 57), (1475, 1473, 1472, 1474), (1399, 1397, 1396, 1398), (1473, 1471, 1470, 1472), (678, 676, 675, 677), (761, 760, 759, 758, 757, 762, 763), (769, 767, 766, 768), (904, 903, 905, 906), (424, 423, 425, 426), (674, 672, 671, 673), (1377, 1375, 1374, 1376), (41, 39, 37, 35, 33, 32, 34, 36, 38, 40, 42, 44, 45, 43), (702, 700, 699, 701), (84, 82, 81, 83), (1373, 1371, 1370, 1372), (1381, 1379, 1378, 1380), (860, 858, 857, 859), (1413, 1411, 1410, 1412), (718, 716, 715, 717), (728, 726, 725, 727), (292, 290, 288, 287, 289, 291, 293, 295, 297, 298, 296, 294), (748, 746, 744, 743, 745, 747, 749, 750), (1343, 1341, 1339, 1337, 1336, 1338, 1340, 1342), (730, 728, 727, 729), (1259, 1257, 1256, 1258, 1260, 1262, 1264, 1265, 1263, 1261), (1120, 1118, 1117, 1119), (756, 754, 753, 755), (372, 371, 373, 374), (1465, 1463, 1462, 1464), (186, 184, 183, 185), (1077, 1075, 1074, 1076), (394, 392, 391, 393), (1326, 1327, 1324, 1325), (1527, 1525, 1524, 1526), (1489, 1487, 1486, 1488), (388, 386, 385, 387), (1483, 1481, 1480, 1482), (1050, 1049, 1051, 1052), (785, 783, 782, 784), (1538, 1536, 1535, 1537), (396, 394, 393, 395), (1542, 1540, 1539, 1541), (592, 590, 589, 591, 593, 595, 597, 598, 596, 594), (610, 608, 607, 609, 611, 613, 614, 612), (1453, 1451, 1450, 1452), (644, 756, 755, 643), (412, 410, 409, 411), (1506, 1505, 1507, 1508), (420, 418, 417, 419), (997, 995, 994, 996), (997, 996, 998, 999, 1000), (469, 467, 466, 468), (19, 17, 16, 18, 20, 22, 23, 21), (695, 694, 696, 697), (190, 188, 187, 189), (467, 465, 464, 466), (872, 870, 869, 871), (880, 878, 877, 879), (182, 180, 179, 181), (455, 453, 452, 454), (356, 355, 357, 358), (458, 459, 456, 457), (1024, 1022, 1021, 1023), (465, 463, 462, 464), (1196, 1194, 1193, 1195), (587, 586, 588, 589, 590), (920, 918, 917, 919), (926, 924, 923, 925), (924, 922, 921, 923), (90, 88, 86, 85, 87, 89, 91, 92), (977, 975, 974, 976), (486, 484, 483, 485), (61, 59, 917, 915, 913), (384, 382, 381, 383), (129, 128, 127, 130, 131, 132), (960, 958, 957, 959), (506, 504, 503, 505), (504, 502, 501, 503), (1194, 1192, 1191, 1193), (520, 518, 517, 519), (557, 555, 554, 556), (991, 989, 988, 990), (322, 324, 792, 794, 796, 798, 800, 320), (1044, 1042, 1041, 1043), (138, 136, 134, 132, 131, 133, 135, 137, 139, 140), (1004, 1002, 1001, 1003), (316, 315, 317, 318), (1105, 1103, 1102, 1104), (1035, 1036, 1033, 1034), (1050, 1048, 1047, 1049), (534, 532, 531, 533), (544, 542, 541, 543), (575, 573, 572, 574), (850, 848, 847, 849), (680, 678, 677, 679, 681, 683, 684, 682), (695, 693, 692, 694), (268, 266, 264, 263, 265, 267, 269, 270), (1095, 1093, 1092, 1094), (522, 520, 519, 521), (686, 684, 683, 685), (736, 734, 732, 730, 729, 731, 733, 735, 737, 739, 740, 738), (1087, 1085, 1084, 1086), (140, 139, 141, 142), (282, 280, 278, 276, 275, 277, 279, 281, 283, 285, 287, 288, 286, 284), (1202, 1200, 1199, 1201), (688, 687, 689, 690), (194, 192, 191, 193), (600, 598, 597, 599, 601, 603, 605, 606, 604, 602), (402, 400, 399, 401), (1536, 1534, 1533, 1535), (424, 422, 421, 423), (569, 567, 566, 568), (1079, 1077, 1076, 1078), (742, 741, 743, 744), (567, 565, 564, 566), (248, 246, 244, 242, 241, 243, 245, 247), (1459, 1458, 1460, 1461, 1462, 1463), (1040, 1038, 1037, 1039), (1118, 1116, 1115, 1117), (1528, 1527, 1526, 1529, 1530), (1150, 1148, 1147, 1149), (1323, 1322, 1214, 1215), (1, 0, 2, 3), (672, 670, 669, 671), (1008, 1006, 1005, 1007), (1002, 1000, 999, 1001), (482, 480, 479, 478, 481), (1499, 1498, 1500, 1501, 1502), (1198, 1196, 1195, 1197), (587, 590, 592, 594, 129, 132, 134, 136, 138, 140, 142, 144, 146, 148, 150, 152, 154, 156, 158, 160, 162, 164, 166, 168, 170, 172, 174, 176, 178, 180, 182, 184, 186, 188, 190, 192, 194, 196, 198, 200, 202, 204, 206, 208, 210, 212, 214, 216, 218, 220, 222, 224, 226, 227, 230, 232, 234, 236, 238, 240, 242, 244, 246, 248, 250, 252, 254, 256, 258, 260, 262, 264, 266, 1267, 1269, 1271, 1273, 1275, 1277, 1279, 1281, 1283, 1285, 1287, 1289, 1291, 1293, 1295, 1297, 1299, 1301, 1303, 1305, 1307, 1309, 1311, 1327, 1326, 1329, 1331, 1333, 1335, 1337, 1339, 1341, 1343, 1345, 1347, 1349, 1351, 1353, 1355, 1357, 1359, 1361, 1363, 1365, 1367, 1368, 1528, 1530, 1532, 1534, 1536, 1538, 1540, 1542, 1544, 1435, 1437, 1439, 1441, 1443, 1445, 1447, 1449, 1451, 1453, 1455, 1457, 1459, 1463, 1465, 1467, 1469, 1471, 1473, 1475, 1477, 1479, 1481, 1483, 1485, 1487, 1489, 1491, 1493, 1495, 1497, 1499, 1502, 1504, 1506, 1508, 1509, 987, 989, 991, 993, 995, 997, 1000, 1002, 1004, 1006, 1008, 1010, 1012, 1014, 1016, 1018, 1020, 1022, 1024, 1026, 398, 400, 402, 404, 406, 408, 410, 412, 414, 416, 418, 420, 422, 424, 426, 428, 430, 432, 435, 437, 439, 441, 443, 445, 447, 449, 1060, 1062, 1064, 1066, 1068, 1070, 1073, 1075, 1077, 1079, 1081, 1083, 1085, 1087, 1089, 1091, 1093, 1095, 1097, 1099, 1101, 1103, 1105, 1107, 1109, 1111, 1112, 940, 942, 944, 946, 948, 950, 952, 954, 956, 958, 960, 866, 865, 868, 870, 872, 874, 876, 878, 880, 882, 884, 886, 888, 890, 892, 894, 896, 898, 900, 902, 904, 906, 908, 910, 912, 914, 916, 918, 920, 922, 924, 58, 60, 62, 64, 66, 68, 70, 72, 74, 76, 78, 80, 82, 84, 86, 88, 90, 92, 94, 96, 98, 100, 102, 104, 106, 108, 110, 112, 114, 116, 118, 120, 606, 608, 610, 612, 614, 616, 618, 620, 622, 624, 626, 628, 630, 632, 634, 636, 638, 640, 642, 528, 530, 532, 534, 536, 538, 540, 542, 544, 546, 551, 553, 555, 557, 559, 561, 563, 565, 567, 569, 571, 573, 575, 577, 579, 581, 583, 585), (618, 616, 614, 613, 615, 617, 619, 621, 623, 625, 627, 628, 626, 624, 622, 620), (120, 118, 117, 119), (1208, 1206, 1205, 1207), (528, 642, 641, 527), (226, 224, 223, 225, 228, 229, 230, 227), (490, 488, 487, 489), (1210, 1208, 1207, 1209), (1212, 1210, 1209, 1211), (634, 632, 631, 633), (1219, 1217, 1216, 1218), (1212, 1211, 1213, 1143, 1146), (636, 634, 633, 635), (64, 62, 60, 59, 61, 63, 65, 67, 69, 71, 72, 70, 68, 66), (642, 640, 639, 641), (640, 638, 637, 639), (1217, 1215, 1214, 1216), (437, 436, 438, 439), (272, 270, 269, 271, 273, 275, 276, 274), (1237, 1235, 1234, 1236), (1229, 1227, 1226, 1228), (1231, 1229, 1228, 1230), (1223, 1221, 1220, 1222), (1225, 1223, 1222, 1224), (1241, 1239, 1238, 1240), (656, 654, 653, 655), (658, 656, 655, 657), (1247, 1245, 1244, 1246), (865, 866, 863, 864), (1239, 1237, 1236, 1238), (650, 648, 647, 649), (214, 213, 215, 216), (84, 83, 85, 86), (1160, 1159, 1161, 1162), (662, 660, 659, 661), (300, 298, 297, 299), (7, 5, 4, 6), (1253, 1251, 1249, 1248, 1250, 1252, 1254, 1256, 1257, 1255), (80, 78, 76, 74, 72, 71, 73, 75, 77, 79, 81, 82), (1395, 1393, 1392, 1394), (1307, 1305, 1304, 1306), (848, 846, 845, 847), (1399, 1398, 1400, 1401), (1311, 1309, 1308, 1310), (1299, 1297, 1296, 1298), (1331, 1329, 1328, 1330), (1403, 1401, 1400, 1402), (400, 398, 397, 399), (1323, 1321, 1320, 1322), (1329, 1326, 1325, 1328), (106, 104, 103, 105, 107, 109, 110, 108), (1397, 1395, 1394, 1396), (1391, 1390, 1392, 1393), (486, 485, 487, 488), (1365, 1363, 1362, 1364), (1315, 1313, 1312, 1314), (1391, 1389, 1388, 1390), (1385, 1383, 1382, 1384, 1386, 1388, 1389, 1387), (1359, 1357, 1356, 1358), (1355, 1353, 1352, 1354), (836, 834, 833, 835), (708, 706, 705, 707), (712, 710, 709, 711), (712, 711, 713, 714), (174, 172, 171, 173), (1383, 1381, 1380, 1382), (1379, 1377, 1376, 1378), (1515, 1513, 1512, 1514), (1145, 1146, 1143, 1144), (258, 256, 255, 257, 259, 261, 263, 264, 262, 260), (824, 822, 820, 818, 816, 815, 817, 819, 821, 823, 825, 827, 828, 826), (1409, 1407, 1406, 1408), (854, 852, 851, 853), (1142, 1140, 1138, 1136, 1135, 1137, 1139, 1141), (880, 879, 881, 882), (724, 722, 721, 723), (1513, 1511, 1510, 1512), (722, 720, 719, 721), (1405, 1403, 1402, 1404), (1333, 1332, 1334, 1335), (1504, 1503, 1505, 1506), (1419, 1417, 1416, 1418), (1142, 1141, 1033, 1036), (1132, 1130, 1129, 1131, 1133, 1135, 1136, 1134), (1427, 1425, 1424, 1426), (587, 585, 583, 581, 579, 578, 580, 582, 584, 586), (1126, 1124, 1122, 1121, 1123, 1125, 1127, 1129, 1130, 1128), (158, 157, 159, 160), (380, 378, 377, 379), (378, 376, 375, 377), (1455, 1453, 1452, 1454), (754, 752, 751, 753), (1459, 1457, 1456, 1458), (1, 384, 383, 0), (338, 337, 339, 340), (178, 176, 175, 177), (184, 182, 181, 183), (1481, 1479, 1478, 1480), (1367, 1365, 1364, 1366), (1471, 1469, 1468, 1470), (1184, 1182, 1181, 1183), (1075, 1073, 1072, 1074), (1477, 1475, 1474, 1476), (779, 777, 776, 778), (1081, 1079, 1078, 1080), (773, 771, 770, 772), (789, 787, 786, 788), (188, 186, 185, 187), (1068, 1067, 1069, 1070), (1487, 1485, 1484, 1486), (390, 388, 387, 389), (767, 765, 764, 766), (771, 769, 768, 770), (1064, 1063, 1065, 1066), (781, 779, 778, 780), (775, 773, 772, 774), (1525, 1523, 1522, 1524), (1521, 1519, 1518, 1520), (1519, 1517, 1516, 1518), (791, 789, 788, 790), (1277, 1275, 1273, 1272, 1274, 1276, 1278, 1280, 1282, 1283, 1281, 1279), (798, 796, 794, 793, 795, 797, 799, 801, 803, 804, 802, 800), (571, 569, 568, 570), (573, 571, 570, 572), (408, 406, 405, 407), (406, 404, 403, 405), (410, 408, 407, 409), (555, 553, 552, 554), (5, 3, 2, 4), (414, 412, 411, 413), (1089, 1087, 1086, 1088), (832, 830, 829, 831), (102, 100, 98, 97, 99, 101, 103, 104), (1107, 1105, 1104, 1106), (844, 842, 841, 843), (1186, 1184, 1183, 1185), (204, 202, 201, 203), (154, 152, 150, 149, 151, 153, 155, 156), (657, 655, 857, 855, 853, 1224, 1222), (1062, 1060, 1059, 1061), (856, 854, 853, 855), (464, 701, 699, 698, 470, 468, 466), (546, 544, 543, 545), (858, 856, 855, 857), (758, 862, 861, 757), (862, 860, 859, 861), (874, 872, 871, 873), (443, 441, 440, 442), (15, 14, 16, 17), (45, 44, 46, 47), (540, 538, 537, 539), (870, 868, 867, 869), (441, 439, 438, 440), (985, 983, 982, 984), (445, 443, 442, 444), (453, 451, 450, 452), (447, 445, 444, 446), (1042, 1040, 1039, 1041), (306, 304, 302, 300, 299, 301, 303, 305, 307, 308), (461, 458, 457, 460), (1211, 1209, 966, 964, 963, 1213), (386, 455, 454, 385), (868, 865, 864, 867), (426, 425, 427, 428), (463, 461, 460, 462), (122, 120, 119, 121, 123, 125, 127, 128, 126, 124), (1034, 18, 16, 1037), (1030, 1028, 1027, 1029), (473, 471, 470, 472), (934, 932, 931, 933), (433, 1071, 1069, 434), (930, 928, 927, 929), (985, 984, 986, 987), (435, 432, 431, 433, 434), (526, 524, 523, 525), (240, 238, 236, 234, 232, 231, 233, 235, 237, 239, 241, 242), (928, 926, 925, 927), (932, 930, 929, 931), (479, 477, 476, 478), (1190, 1188, 1187, 1189), (940, 938, 937, 939), (936, 934, 933, 935), (942, 940, 939, 941), (252, 250, 248, 247, 249, 251, 253, 255, 256, 254), (993, 991, 990, 992), (494, 492, 491, 493), (1500, 1498, 998, 996), (954, 952, 951, 953), (956, 954, 953, 955), (498, 496, 495, 497), (502, 500, 499, 501), (952, 950, 949, 951), (1178, 1177, 1179, 1180), (518, 516, 515, 517), (866, 960, 959, 863), (166, 164, 162, 160, 159, 161, 163, 165, 167, 169, 170, 168), (508, 506, 505, 507), (948, 946, 945, 947), (958, 956, 955, 957), (967, 965, 964, 966), (496, 494, 493, 495), (510, 508, 507, 509), (971, 969, 968, 970), (983, 981, 980, 982), (514, 512, 511, 513), (435, 434, 436, 437), (981, 979, 978, 980), (979, 977, 976, 978), (1460, 548, 547, 1461), (516, 514, 513, 515), (512, 510, 509, 511), (697, 696, 698, 699, 700), (550, 549, 548, 1460, 1458, 1456, 1454, 1452, 1450, 1448, 1446, 1444, 1442, 1440, 1438, 1436, 1434, 1543, 1541, 1539, 1537, 1535, 1533, 1531, 1529, 1526, 1524, 1522, 1520, 1518, 1516, 1514, 1512, 1510, 1507, 1505, 1503, 1501, 1500, 996, 994, 992, 990, 988, 986, 984, 982, 980, 978, 976, 974, 972, 970, 968, 966, 1209, 1207, 1205, 1203, 1201, 1199, 1197, 1195, 1193, 1191, 1189, 1187, 1185, 1183, 1181, 1179, 1177, 1175, 1173, 1171, 1169, 1167, 1165, 1163, 1161, 1159, 1157, 1155, 1153, 1151, 1149, 1147, 1144, 1143, 1213, 963, 961, 1031, 1029, 1027, 1025, 1023, 1021, 1019, 1017, 1015, 1013, 1011, 1009, 1007, 1005, 1003, 1001, 999, 998, 1498, 1496, 1494, 1492, 1490, 1488, 1486, 1484, 1482, 1480, 1478, 1476, 1474, 1472, 1470, 1468, 1466, 1464, 1462, 1461, 547, 545, 543, 541, 539, 537, 535, 533, 531, 529, 527, 641, 639, 637, 635, 633, 631, 629, 627, 625, 623, 621, 619, 617, 615, 613, 611, 609, 607, 605, 603, 601, 599, 597, 595, 593, 591, 130, 127, 125, 123, 121, 119, 117, 115, 113, 111, 109, 107, 105, 103, 101, 99, 97, 95, 93, 91, 89, 87, 85, 83, 81, 79, 77, 75, 73, 71, 69, 67, 65, 63, 61, 913, 911, 909, 907, 905, 903, 901, 899, 897, 895, 893, 891, 889, 887, 885, 883, 881, 879, 877, 875, 873, 871, 869, 867, 864, 863, 959, 957, 955, 953, 951, 949, 947, 945, 943, 941, 939, 937, 935, 933, 931, 929, 927, 925, 923, 921, 919, 917, 59, 56, 54, 52, 50, 48, 46, 44, 42, 40, 38, 36, 34, 32, 30, 28, 26, 24, 22, 20, 18, 1034, 1033, 1141, 1139, 1137, 1135, 1133, 1131, 1129, 1127, 1125, 1123, 1121, 1119, 1117, 1115, 1113, 1110, 1108, 1106, 1104, 1102, 1100, 1098, 1096, 1094, 1092, 1090, 1088, 1086, 1084, 1082, 1080, 1078, 1076, 1074, 1072, 1071, 433, 431, 429, 427, 425, 423, 421, 419, 417, 415, 413, 411, 409, 407, 405, 403, 401, 399, 397, 395, 393, 391, 389, 387, 385, 454, 452, 450, 448, 446, 444, 442, 440, 438, 436, 434, 1069, 1067, 1065, 1063, 1061, 1059, 1057, 1055, 1053, 1051, 1049, 1047, 1045, 1043, 1041, 1039, 1037, 16, 14, 12, 10, 8, 6, 4, 2, 0, 383, 381, 379, 377, 375, 373, 371, 369, 367, 365, 363, 361, 359, 357, 355, 353, 351, 349, 347, 345, 343, 341, 339, 337, 335, 333, 331, 329, 327, 325, 323, 321, 319, 317, 315, 313, 311, 309, 307, 305, 303, 301, 299, 297, 295, 293, 291, 289, 287, 285, 283, 281, 279, 1250, 1248, 1246, 1244, 1242, 1240, 1238, 1236, 1234, 1232, 1230, 1228, 1226, 1224, 853, 851, 849, 847, 845, 843, 841, 839, 837, 835, 833, 831, 829, 827, 825, 823, 821, 819, 817, 815, 813, 811, 809, 807, 805, 803, 801, 799, 797, 795, 793, 790, 788, 786, 784, 782, 780, 778, 776, 774, 772, 770, 768, 766, 764, 762, 757, 861, 859, 857, 655, 653, 651, 649, 647, 643, 755, 753, 751, 749, 747, 745, 743, 741, 739, 737, 735, 733, 731, 729, 727, 725, 723, 721, 719, 717, 715, 713, 711, 709, 707, 705, 703, 701, 464, 462, 460, 457, 456, 525, 523, 521, 519, 517, 515, 513, 511, 509, 507, 505, 503, 501, 499, 497, 495, 493, 491, 489, 487, 485, 483, 481, 478, 476, 474, 472, 470, 698, 696, 694, 692, 689, 687, 685, 683, 681, 679, 677, 675, 673, 671, 669, 667, 665, 663, 661, 659, 657, 1222, 1220, 1218, 1216, 1214, 1322, 1320, 1318, 1316, 1314, 1312, 1310, 1308, 1306, 1304, 1302, 1300, 1298, 1296, 1294, 1292, 1290, 1288, 237, 235, 233, 231, 229, 228, 1324, 1432, 1430, 1428, 1426, 1424, 1422, 1420, 1418, 1416, 1414, 1412, 1410, 1408, 1406, 1404, 1402, 1400, 1398, 1396, 1394, 1392, 1390, 1388, 1386, 1384, 1382, 1380, 1378, 1376, 1374, 1372, 1370, 1366, 1364, 1362, 1360, 1358, 1356, 199, 197, 195, 193, 191, 189, 187, 185, 183, 181, 179, 177, 175, 173, 171, 169, 167, 165, 163, 161, 159, 157, 155, 153, 151, 149, 147, 145, 143, 141, 139, 137, 135, 133, 131, 588, 586, 584, 582, 580, 578, 576, 574, 572, 570, 568, 566, 564, 562, 560, 558, 556, 554, 552), (146, 144, 142, 141, 143, 145, 147, 149, 150, 148), (524, 522, 521, 523), (1186, 1185, 1187, 1188), (199, 1356, 1354, 1352, 1350, 1348, 1346, 1344, 1342, 1340, 1338, 1336, 1334, 1332, 1330, 1328, 1325, 1324, 228, 225, 223, 221, 219, 217, 215, 213, 211, 209, 207, 205, 203, 201), (1006, 1004, 1003, 1005), (459, 526, 525, 456), (1010, 1008, 1007, 1009), (922, 920, 919, 921), (1014, 1012, 1011, 1013), (1016, 1014, 1013, 1015), (760, 645, 646, 759), (1016, 1015, 1017, 1018), (112, 110, 109, 111), (532, 530, 529, 531), (1032, 1030, 1029, 1031), (530, 528, 527, 529), (536, 534, 533, 535), (1048, 1046, 1045, 1047), (1272, 1270, 1268, 1266, 1264, 1262, 1260, 1258, 1256, 1254, 1252, 1250, 279, 277, 275, 273, 271, 269, 267, 265, 263, 261, 259, 257, 255, 253, 251, 249, 247, 245, 243, 241, 239, 237, 1288, 1286, 1284, 1282, 1280, 1278, 1276, 1274), (475, 477, 479, 480, 693, 695, 697, 700, 702, 704, 706, 708, 710, 712, 714, 716, 718, 720, 722, 724, 726, 728, 730, 732, 734, 736, 738, 740, 742, 744, 746, 748, 750, 752, 754, 756, 644, 645, 760, 761, 763, 765, 767, 769, 771, 773, 775, 777, 779, 781, 783, 785, 787, 789, 791, 792, 324, 326, 328, 330, 332, 334, 336, 338, 340, 342, 344, 346, 348, 350, 352, 354, 356, 358, 360, 362, 364, 366, 368, 370, 372, 374, 376, 378, 380, 382, 384, 1, 3, 5, 7, 9, 11, 13, 15, 17, 19, 21, 23, 25, 27, 29, 31, 33, 35, 37, 39, 41, 43, 45, 47, 49, 51, 53, 55, 57, 58, 924, 926, 928, 930, 932, 934, 936, 938, 940, 1112, 1114, 1116, 1118, 1120, 1122, 1124, 1126, 1128, 1130, 1132, 1134, 1136, 1138, 1140, 1142, 1036, 1035, 1038, 1040, 1042, 1044, 1046, 1048, 1050, 1052, 1054, 1056, 1058, 1060, 449, 451, 453, 455, 386, 388, 390, 392, 394, 396, 398, 1026, 1028, 1030, 1032, 962, 965, 967, 969, 971, 973, 975, 977, 979, 981, 983, 985, 987, 1509, 1511, 1513, 1515, 1517, 1519, 1521, 1523, 1525, 1527, 1528, 1368, 1369, 1371, 1373, 1375, 1377, 1379, 1381, 1383, 1385, 1387, 1389, 1391, 1393, 1395, 1397, 1399, 1401, 1403, 1405, 1407, 1409, 1411, 1413, 1415, 1417, 1419, 1421, 1423, 1425, 1427, 1429, 1431, 1433, 1327, 1311, 1313, 1315, 1317, 1319, 1321, 1323, 1215, 1217, 1219, 1221, 1223, 1225, 1227, 1229, 1231, 1233, 1235, 1237, 1239, 1241, 1243, 1245, 1247, 1249, 1251, 1253, 1255, 1257, 1259, 1261, 1263, 1265, 1267, 266, 268, 270, 272, 274, 276, 278, 280, 282, 284, 286, 288, 290, 292, 294, 296, 298, 300, 302, 304, 306, 308, 310, 312, 314, 316, 318, 320, 800, 802, 804, 806, 808, 810, 812, 814, 816, 818, 820, 822, 824, 826, 828, 830, 832, 834, 836, 838, 840, 842, 844, 846, 848, 850, 852, 854, 856, 858, 860, 862, 758, 759, 646, 648, 650, 652, 654, 656, 658, 660, 662, 664, 666, 668, 670, 672, 674, 676, 678, 680, 682, 684, 686, 688, 690, 691, 482, 484, 486, 488, 490, 492, 494, 496, 498, 500, 502, 504, 506, 508, 510, 1160, 1162, 1164, 1166, 1168, 1170, 1172, 1174, 1176, 1178, 1180, 1182, 1184, 1186, 1188, 1190, 1192, 1194, 1196, 1198, 1200, 1202, 1204, 1206, 1208, 1210, 1212, 1146, 1145, 1148, 1150, 1152, 1154, 1156, 1158, 512, 514, 516, 518, 520, 522, 524, 526, 459, 458, 461, 463, 465, 467, 469, 471, 473), (490, 489, 491, 492), (1058, 1056, 1055, 1057), (320, 318, 317, 319, 321, 323, 324, 322), (1158, 1160, 510, 512), (1056, 1054, 1053, 1055), (1054, 1052, 1051, 1053), (987, 986, 988, 989), (1064, 1062, 1061, 1063), (1101, 1099, 1098, 1100), (686, 685, 687, 688), (838, 836, 835, 837), (422, 420, 419, 421), (11, 9, 8, 10), (1085, 1083, 1082, 1084), (1091, 1089, 1088, 1090), (553, 551, 550, 552), (944, 942, 941, 943), (1097, 1095, 1094, 1096), (198, 197, 199, 200), (1111, 1109, 1108, 1110), (565, 563, 562, 564), (559, 557, 556, 558), (538, 536, 535, 537), (561, 559, 558, 560), (200, 199, 201, 202), (1502, 1501, 1503, 1504), (198, 196, 195, 197), (1431, 1429, 1428, 1430), (1111, 1110, 1113, 1114, 1112), (114, 112, 111, 113, 115, 117, 118, 116), (1116, 1114, 1113, 1115), (1439, 1437, 1436, 1438, 1440, 1442, 1443, 1441), (332, 330, 329, 331, 333, 335, 337, 338, 336, 334), (1435, 1544, 1543, 1434), (1301, 1299, 1298, 1300), (546, 545, 547, 548, 549, 550, 551), (360, 358, 357, 359, 361, 363, 364, 362), (720, 718, 717, 719), (1421, 1419, 1418, 1420), (1154, 1152, 1151, 1153), (706, 704, 703, 705), (1152, 1150, 1149, 1151), (608, 606, 605, 607), (1083, 1081, 1080, 1082), (1363, 1361, 1360, 1362), (1148, 1145, 1144, 1147), (892, 890, 888, 886, 884, 883, 885, 887, 889, 891), (1156, 1154, 1153, 1155), (1353, 1351, 1350, 1352), (1160, 1158, 1157, 1159), (1317, 1315, 1314, 1316), (1158, 1156, 1155, 1157), (1333, 1331, 1330, 1332), (1166, 1164, 1163, 1165), (1109, 1107, 1106, 1108), (916, 914, 913, 915), (787, 785, 784, 786), (484, 482, 481, 483), (1164, 1162, 1161, 1163), (1170, 1168, 1167, 1169), (1433, 1432, 1324, 1327), (1020, 1018, 1017, 1019), (1176, 1174, 1173, 1175), (1303, 1301, 1300, 1302), (1544, 1542, 1541, 1543), (765, 763, 762, 764), (344, 342, 340, 339, 341, 343, 345, 347, 348, 346), (430, 428, 427, 429), (1429, 1427, 1426, 1428), (1495, 1493, 1492, 1494, 1496, 1498, 1499, 1497), (1509, 1508, 1507, 1510, 1511), (752, 750, 749, 751), (676, 674, 673, 675), (128, 129, 594, 596, 598, 600, 602, 604, 606, 120, 122, 124, 126), (212, 210, 208, 206, 204, 203, 205, 207, 209, 211, 213, 214), (475, 474, 476, 477), (1532, 1530, 1529, 1531)])
me_mask_v7_holder.use_remesh_fix_poles = True
me_mask_v7_holder.use_remesh_preserve_attributes = False
me_mask_v7_holder.use_mirror_vertex_groups = False
me_mask_v7_holder.update()
me_cylinder = bpy.data.meshes.new('Cylinder')
me_cylinder.from_pydata([(0.0, 1.6, -3.0), (0.0, 1.6, 1.0), (0.8, 1.386, -3.0), (0.8, 1.386, 1.0), (1.386, 0.8, -3.0), (1.386, 0.8, 1.0), (1.6, -9.974e-08, -3.0), (1.6, -4.014e-08, 1.0), (1.386, -0.8, -3.0), (1.386, -0.8, 1.0), (0.8, -1.386, -3.0), (0.8, -1.386, 1.0), (2.416e-07, -1.6, -3.0), (2.416e-07, -1.6, 1.0), (-0.8, -1.386, -3.0), (-0.8, -1.386, 1.0), (-1.386, -0.8, -3.0), (-1.386, -0.8, 1.0), (-1.6, -7.737e-07, -3.0), (-1.6, -7.141e-07, 1.0), (-1.386, 0.8, -3.0), (-1.386, 0.8, 1.0), (-0.8, 1.386, -3.0), (-0.8, 1.386, 1.0)], [], [(0, 1, 3, 2), (2, 3, 5, 4), (4, 5, 7, 6), (6, 7, 9, 8), (8, 9, 11, 10), (10, 11, 13, 12), (12, 13, 15, 14), (14, 15, 17, 16), (16, 17, 19, 18), (18, 19, 21, 20), (3, 1, 23, 21, 19, 17, 15, 13, 11, 9, 7, 5), (20, 21, 23, 22), (22, 23, 1, 0), (0, 2, 4, 6, 8, 10, 12, 14, 16, 18, 20, 22)])
_uv = me_cylinder.uv_layers.new(name='UVMap')
_uv.uv.foreach_set('vector', [1.0, 0.5, 1.0, 1.0, 0.9167, 1.0, 0.9167, 0.5, 0.9167, 0.5, 0.9167, 1.0, 0.8333, 1.0, 0.8333, 0.5, 0.8333, 0.5, 0.8333, 1.0, 0.75, 1.0, 0.75, 0.5, 0.75, 0.5, 0.75, 1.0, 0.6667, 1.0, 0.6667, 0.5, 0.6667, 0.5, 0.6667, 1.0, 0.5833, 1.0, 0.5833, 0.5, 0.5833, 0.5, 0.5833, 1.0, 0.5, 1.0, 0.5, 0.5, 0.5, 0.5, 0.5, 1.0, 0.4167, 1.0, 0.4167, 0.5, 0.4167, 0.5, 0.4167, 1.0, 0.3333, 1.0, 0.3333, 0.5, 0.3333, 0.5, 0.3333, 1.0, 0.25, 1.0, 0.25, 0.5, 0.25, 0.5, 0.25, 1.0, 0.1667, 1.0, 0.1667, 0.5, 0.37, 0.4578, 0.25, 0.49, 0.13, 0.4578, 0.04215, 0.37, 0.01, 0.25, 0.04215, 0.13, 0.13, 0.04215, 0.25, 0.01, 0.37, 0.04215, 0.4578, 0.13, 0.49, 0.25, 0.4578, 0.37, 0.1667, 0.5, 0.1667, 1.0, 0.08333, 1.0, 0.08333, 0.5, 0.08333, 0.5, 0.08333, 1.0, 7.451e-08, 1.0, 7.451e-08, 0.5, 0.75, 0.49, 0.87, 0.4578, 0.9578, 0.37, 0.99, 0.25, 0.9578, 0.13, 0.87, 0.04215, 0.75, 0.01, 0.63, 0.04215, 0.5422, 0.13, 0.51, 0.25, 0.5422, 0.37, 0.63, 0.4578])
me_cylinder.use_remesh_fix_poles = True
me_cylinder.use_remesh_preserve_attributes = False
me_cylinder.use_mirror_vertex_groups = False
me_cylinder.update()
me_cube_005 = bpy.data.meshes.new('Cube.005')
me_cube_005.from_pydata([(-8.189, -5.6, -3.0), (-7.234, -5.6, 1.0), (-8.189, 5.6, -3.0), (-7.234, 5.6, 1.0), (4.1, -2.6, -3.0), (1.7, -5.6, -3.0), (1.7, -5.6, 1.0), (4.1, -2.6, 1.0), (1.7, 5.6, -3.0), (4.1, 2.6, -3.0), (4.1, 2.6, 1.0), (1.7, 5.6, 1.0)], [], [(5, 6, 1, 0), (10, 11, 3, 1, 6, 7), (9, 10, 7, 4), (2, 3, 11, 8), (10, 9, 8, 11), (6, 5, 4, 7), (2, 8, 9, 4, 5, 0), (2, 0, 1, 3)])
_uv = me_cube_005.uv_layers.new(name='UVMap')
_uv.uv.foreach_set('vector', [0.375, 0.8284, 0.625, 0.8284, 0.625, 1.0, 0.375, 1.0, 0.625, 0.5543, 0.7034, 0.5, 0.875, 0.5, 0.875, 0.75, 0.7034, 0.75, 0.625, 0.6957, 0.375, 0.5543, 0.625, 0.5543, 0.625, 0.6957, 0.375, 0.6957, 0.375, 0.25, 0.625, 0.25, 0.625, 0.4216, 0.375, 0.4216, 0.625, 0.5543, 0.375, 0.5543, 0.375, 0.4216, 0.625, 0.4216, 0.625, 0.8284, 0.375, 0.8284, 0.375, 0.6957, 0.625, 0.6957, 0.125, 0.5, 0.2966, 0.5, 0.375, 0.5543, 0.375, 0.6957, 0.2966, 0.75, 0.125, 0.75, 0.375, 0.25, 0.375, 1.0, 0.875, 0.75, 0.625, 0.25])
me_cube_005.use_remesh_fix_poles = True
me_cube_005.use_remesh_preserve_attributes = False
me_cube_005.use_mirror_vertex_groups = False
me_cube_005.update()
me_cube_006 = bpy.data.meshes.new('Cube.006')
me_cube_006.from_pydata([(-11.92, -5.876, -3.0), (-7.234, -5.6, 1.0), (-12.63, 5.6, -3.0), (-7.234, 5.6, 1.0), (4.1, -2.6, -3.0), (1.7, -5.6, -3.0), (1.7, -5.6, 1.0), (4.1, -2.6, 1.0), (1.7, 5.6, -3.0), (4.1, 2.6, -3.0), (4.1, 2.6, 1.0), (1.7, 5.6, 1.0)], [], [(5, 6, 1, 0), (10, 11, 3, 1, 6, 7), (9, 10, 7, 4), (2, 3, 11, 8), (10, 9, 8, 11), (6, 5, 4, 7), (2, 8, 9, 4, 5, 0), (2, 0, 1, 3)])
_uv = me_cube_006.uv_layers.new(name='UVMap')
_uv.uv.foreach_set('vector', [0.375, 0.8284, 0.625, 0.8284, 0.625, 1.0, 0.375, 1.0, 0.625, 0.5543, 0.7034, 0.5, 0.875, 0.5, 0.875, 0.75, 0.7034, 0.75, 0.625, 0.6957, 0.375, 0.5543, 0.625, 0.5543, 0.625, 0.6957, 0.375, 0.6957, 0.375, 0.25, 0.625, 0.25, 0.625, 0.4216, 0.375, 0.4216, 0.625, 0.5543, 0.375, 0.5543, 0.375, 0.4216, 0.625, 0.4216, 0.625, 0.8284, 0.375, 0.8284, 0.375, 0.6957, 0.625, 0.6957, 0.125, 0.5, 0.2966, 0.5, 0.375, 0.5543, 0.375, 0.6957, 0.2966, 0.75, 0.125, 0.75, 0.375, 0.25, 0.375, 1.0, 0.875, 0.75, 0.625, 0.25])
me_cube_006.use_remesh_fix_poles = True
me_cube_006.use_remesh_preserve_attributes = False
me_cube_006.use_mirror_vertex_groups = False
me_cube_006.update()
me_cylinder_001 = bpy.data.meshes.new('Cylinder.001')
me_cylinder_001.from_pydata([(7.526e-06, 3.291, -5.0), (7.586e-06, 3.291, -1.0), (2.85, 1.645, -5.0), (2.85, 1.645, -1.0), (2.85, -1.645, -5.0), (2.85, -1.645, -1.0), (7.385e-06, -3.291, -5.0), (7.445e-06, -3.291, -1.0), (-2.85, -1.645, -5.0), (-2.85, -1.645, -1.0), (-2.85, 1.645, -5.0), (-2.85, 1.645, -1.0), (0.0, 1.6, 2.0), (0.8, 1.386, 2.0), (1.386, 0.8, 2.0), (1.6, -6.994e-08, 2.0), (1.386, -0.8, 2.0), (0.8, -1.386, 2.0), (2.416e-07, -1.6, 2.0), (-0.8, -1.386, 2.0), (-1.386, -0.8, 2.0), (-1.6, -7.439e-07, 2.0), (-1.386, 0.8, 2.0), (-0.8, 1.386, 2.0), (-1.49e-08, 1.6, -1.0), (-1.6, -7.513e-07, -1.0), (-1.386, 0.8, -1.0), (1.6, -7.739e-08, -1.0), (1.386, -0.8, -1.0), (1.386, 0.8, -1.0), (-0.8, -1.386, -1.0), (0.8, 1.386, -1.0), (-0.8, 1.386, -1.0), (0.8, -1.386, -1.0), (-1.386, -0.8, -1.0), (2.267e-07, -1.6, -1.0)], [], [(0, 1, 3, 2), (2, 3, 5, 4), (4, 5, 7, 6), (6, 7, 9, 8), (3, 27, 28, 33, 35, 30, 34, 25, 11, 9, 7, 5), (8, 9, 11, 10), (10, 11, 1, 0), (0, 2, 4, 6, 8, 10), (13, 12, 23, 22, 21, 20, 19, 18, 17, 16, 15, 14), (24, 32, 23, 12), (31, 24, 12, 13), (27, 29, 14, 15), (26, 25, 21, 22), (29, 31, 13, 14), (34, 30, 19, 20), (30, 35, 18, 19), (28, 27, 15, 16), (32, 26, 22, 23), (25, 34, 20, 21), (35, 33, 17, 18), (33, 28, 16, 17), (11, 25, 26, 32, 24, 31, 29, 27, 3, 1)])
_uv = me_cylinder_001.uv_layers.new(name='UVMap')
_uv.uv.foreach_set('vector', [1.0, 0.5, 1.0, 1.0, 0.8333, 1.0, 0.8333, 0.5, 0.8333, 0.5, 0.8333, 1.0, 0.6667, 1.0, 0.6667, 0.5, 0.6667, 0.5, 0.6667, 1.0, 0.5, 1.0, 0.5, 0.5, 0.5, 0.5, 0.5, 1.0, 0.3333, 1.0, 0.3333, 0.5, 0.4578, 0.37, 0.3667, 0.25, 0.3511, 0.1917, 0.3083, 0.1489, 0.25, 0.1333, 0.1917, 0.1489, 0.1489, 0.1917, 0.1333, 0.25, 0.04215, 0.37, 0.04215, 0.13, 0.25, 0.01, 0.4578, 0.13, 0.3333, 0.5, 0.3333, 1.0, 0.1667, 1.0, 0.1667, 0.5, 0.1667, 0.5, 0.1667, 1.0, -8.941e-08, 1.0, -8.941e-08, 0.5, 0.75, 0.49, 0.9578, 0.37, 0.9578, 0.13, 0.75, 0.01, 0.5422, 0.13, 0.5422, 0.37, 0.37, 0.4578, 0.25, 0.49, 0.13, 0.4578, 0.04215, 0.37, 0.01, 0.25, 0.04215, 0.13, 0.13, 0.04215, 0.25, 0.01, 0.37, 0.04215, 0.4578, 0.13, 0.49, 0.25, 0.4578, 0.37, 7.451e-08, 0.75, 0.08333, 0.75, 0.08333, 1.0, 7.451e-08, 1.0, 0.9167, 0.75, 1.0, 0.75, 1.0, 1.0, 0.9167, 1.0, 0.75, 0.75, 0.8333, 0.75, 0.8333, 1.0, 0.75, 1.0, 0.1667, 0.75, 0.25, 0.75, 0.25, 1.0, 0.1667, 1.0, 0.8333, 0.75, 0.9167, 0.75, 0.9167, 1.0, 0.8333, 1.0, 0.3333, 0.75, 0.4167, 0.75, 0.4167, 1.0, 0.3333, 1.0, 0.4167, 0.75, 0.5, 0.75, 0.5, 1.0, 0.4167, 1.0, 0.6667, 0.75, 0.75, 0.75, 0.75, 1.0, 0.6667, 1.0, 0.08333, 0.75, 0.1667, 0.75, 0.1667, 1.0, 0.08333, 1.0, 0.25, 0.75, 0.3333, 0.75, 0.3333, 1.0, 0.25, 1.0, 0.5, 0.75, 0.5833, 0.75, 0.5833, 1.0, 0.5, 1.0, 0.5833, 0.75, 0.6667, 0.75, 0.6667, 1.0, 0.5833, 1.0, 0.04215, 0.37, 0.1333, 0.25, 0.1489, 0.3083, 0.1917, 0.3511, 0.25, 0.3667, 0.3083, 0.3511, 0.3511, 0.3083, 0.3667, 0.25, 0.4578, 0.37, 0.25, 0.49])
me_cylinder_001.use_remesh_fix_poles = True
me_cylinder_001.use_remesh_preserve_attributes = False
me_cylinder_001.use_mirror_vertex_groups = False
me_cylinder_001.update()
me_cube = bpy.data.meshes.new('Cube')
me_cube.from_pydata([(2.0, 4.235, -0.2306), (-2.0, 3.089, -9.665), (-2.0, -0.1845, 9.272), (-2.0, 4.235, -0.2306), (2.0, 3.089, -9.665), (2.0, -0.1845, 9.272), (-2.0, -5.027, -2.719), (-2.0, -5.337, 1.543), (2.0, -5.337, 1.543), (2.0, -5.027, -2.719)], [], [(3, 2, 5, 0), (1, 3, 0, 4), (4, 0, 5, 8, 9), (6, 7, 2, 3, 1), (6, 9, 8, 7), (1, 4, 9, 6), (5, 2, 7, 8)])
_uv = me_cube.uv_layers.new(name='UVMap')
_uv.uv.foreach_set('vector', [0.5, 0.25, 0.625, 0.25, 0.625, 0.5, 0.5, 0.5, 0.375, 0.25, 0.5, 0.25, 0.5, 0.5, 0.375, 0.5, 0.375, 0.5, 0.5, 0.5, 0.625, 0.5, 0.4837, 0.75, 0.375, 0.707, 0.375, 0.04303, 0.4837, 0.0, 0.625, 0.25, 0.5, 0.25, 0.375, 0.25, 0.125, 0.707, 0.375, 0.707, 0.375, 0.75, 0.125, 0.75, 0.125, 0.5, 0.375, 0.5, 0.375, 0.707, 0.125, 0.707, 0.625, 0.5, 0.875, 0.5, 0.4837, 1.0, 0.4837, 0.75])
me_cube.use_remesh_fix_poles = True
me_cube.use_remesh_preserve_attributes = False
me_cube.use_mirror_vertex_groups = False
me_cube.update()
me_cylinder_002 = bpy.data.meshes.new('Cylinder.002')
me_cylinder_002.from_pydata([(-3.0, 2.1, 1.311e-07), (3.0, 2.1, -1.311e-07), (-3.0, 1.819, -1.05), (3.0, 1.819, -1.05), (-3.0, 1.05, -1.819), (3.0, 1.05, -1.819), (-3.0, -9.179e-08, -2.1), (3.0, -9.179e-08, -2.1), (-3.0, -1.05, -1.819), (3.0, -1.05, -1.819), (-3.0, -1.819, -1.05), (3.0, -1.819, -1.05), (-3.0, -2.1, -1.86e-07), (3.0, -2.1, -4.482e-07), (-3.0, -1.819, 1.05), (3.0, -1.819, 1.05), (-3.0, -1.05, 1.819), (3.0, -1.05, 1.819), (-3.0, -9.763e-07, 2.1), (3.0, -9.763e-07, 2.1), (-3.0, 1.05, 1.819), (3.0, 1.05, 1.819), (-3.0, 1.819, 1.05), (3.0, 1.819, 1.05)], [], [(0, 1, 3, 2), (2, 3, 5, 4), (4, 5, 7, 6), (6, 7, 9, 8), (8, 9, 11, 10), (10, 11, 13, 12), (12, 13, 15, 14), (14, 15, 17, 16), (16, 17, 19, 18), (18, 19, 21, 20), (3, 1, 23, 21, 19, 17, 15, 13, 11, 9, 7, 5), (20, 21, 23, 22), (22, 23, 1, 0), (0, 2, 4, 6, 8, 10, 12, 14, 16, 18, 20, 22)])
_uv = me_cylinder_002.uv_layers.new(name='UVMap')
_uv.uv.foreach_set('vector', [1.0, 0.5, 1.0, 1.0, 0.9167, 1.0, 0.9167, 0.5, 0.9167, 0.5, 0.9167, 1.0, 0.8333, 1.0, 0.8333, 0.5, 0.8333, 0.5, 0.8333, 1.0, 0.75, 1.0, 0.75, 0.5, 0.75, 0.5, 0.75, 1.0, 0.6667, 1.0, 0.6667, 0.5, 0.6667, 0.5, 0.6667, 1.0, 0.5833, 1.0, 0.5833, 0.5, 0.5833, 0.5, 0.5833, 1.0, 0.5, 1.0, 0.5, 0.5, 0.5, 0.5, 0.5, 1.0, 0.4167, 1.0, 0.4167, 0.5, 0.4167, 0.5, 0.4167, 1.0, 0.3333, 1.0, 0.3333, 0.5, 0.3333, 0.5, 0.3333, 1.0, 0.25, 1.0, 0.25, 0.5, 0.25, 0.5, 0.25, 1.0, 0.1667, 1.0, 0.1667, 0.5, 0.37, 0.4578, 0.25, 0.49, 0.13, 0.4578, 0.04215, 0.37, 0.01, 0.25, 0.04215, 0.13, 0.13, 0.04215, 0.25, 0.01, 0.37, 0.04215, 0.4578, 0.13, 0.49, 0.25, 0.4578, 0.37, 0.1667, 0.5, 0.1667, 1.0, 0.08333, 1.0, 0.08333, 0.5, 0.08333, 0.5, 0.08333, 1.0, 7.451e-08, 1.0, 7.451e-08, 0.5, 0.75, 0.49, 0.87, 0.4578, 0.9578, 0.37, 0.99, 0.25, 0.9578, 0.13, 0.87, 0.04215, 0.75, 0.01, 0.63, 0.04215, 0.5422, 0.13, 0.51, 0.25, 0.5422, 0.37, 0.63, 0.4578])
me_cylinder_002.use_remesh_fix_poles = True
me_cylinder_002.use_remesh_preserve_attributes = False
me_cylinder_002.use_mirror_vertex_groups = False
me_cylinder_002.update()
me_body_002 = bpy.data.meshes.new('Body.002')
me_body_002.from_pydata([(34.5, 8.591, 45.96), (34.54, -57.2, 45.96), (0.0, -58.62, 45.96), (-34.5, 8.591, 45.96), (-34.54, -57.2, 45.96), (-49.38, -21.67, 45.96), (0.0, 12.4, 45.96), (49.38, -21.67, 45.96)], [], [(2, 6, 0, 7, 1), (2, 4, 5, 3, 6)])
_uv = me_body_002.uv_layers.new(name='UVMap')
_uv.uv.foreach_set('vector', [0.0, 0.0, 0.0, 0.0, 0.0, 0.0, 0.0, 0.0, 0.0, 0.0, 0.0, 0.0, 0.0, 0.0, 0.0, 0.0, 0.0, 0.0, 0.0, 0.0])
me_body_002.materials.append(mat_material)
me_body_002.use_remesh_preserve_volume = False
me_body_002.use_remesh_preserve_attributes = False
me_body_002.use_mirror_vertex_groups = False
me_body_002.update()
me_cube_004 = bpy.data.meshes.new('Cube.004')
me_cube_004.from_pydata([(0.0, -24.85, 41.03), (-21.3, -53.33, 33.4), (0.0, -22.31, 31.56), (-16.78, -41.52, 26.42), (-21.32, -24.85, 41.03), (-17.68, -22.31, 31.56)], [], [(4, 1, 3, 5), (0, 4, 5, 2)])
_k = {(1, 4): 1.0, (3, 5): 1.0, (1, 3): 1.0, (0, 2): 1.0, (0, 4): 1.0, (2, 5): 1.0}
me_cube_004.attributes.new('crease_edge', 'FLOAT', 'EDGE').data.foreach_set('value', [_k.get((min(e.vertices), max(e.vertices)), 0.0) for e in me_cube_004.edges])
me_cube_004.use_remesh_fix_poles = True
me_cube_004.use_remesh_preserve_attributes = False
me_cube_004.use_mirror_vertex_groups = False
me_cube_004.update()
me_plane = bpy.data.meshes.new('Plane')
me_plane.from_pydata([(-50.0, -75.0, 0.0), (50.0, -75.0, 0.0), (-50.0, 5.0, 0.0), (50.0, 5.0, 0.0)], [], [(0, 1, 3, 2)])
_uv = me_plane.uv_layers.new(name='UVMap')
_uv.uv.foreach_set('vector', [0.0, 0.0, 1.0, 0.0, 1.0, 1.0, 0.0, 1.0])
me_plane.use_remesh_fix_poles = True
me_plane.use_remesh_preserve_attributes = False
me_plane.use_mirror_vertex_groups = False
me_plane.update()

# ---- objects
ob_body = bpy.data.objects.new('Body', me_body)
ob_forma_antiga = bpy.data.objects.new('Forma-Antiga', me_cube_001)
ob_cube_002 = bpy.data.objects.new('Cube.002', me_cube_002)
ob_heigth_align = bpy.data.objects.new('Heigth-Align', me_cube_003)
ob_mask_v7_holder = bpy.data.objects.new('Mask V7 Holder', me_mask_v7_holder)
ob_cylinder = bpy.data.objects.new('Cylinder', me_cylinder)
ob_cube_001 = bpy.data.objects.new('Cube.001', me_cube_005)
ob_cube = bpy.data.objects.new('Cube', me_cube_006)
ob_cylinder_001 = bpy.data.objects.new('Cylinder.001', me_cylinder_001)
ob_cylinder_002 = bpy.data.objects.new('Cylinder.002', me_cylinder_001)
ob_cube_003 = bpy.data.objects.new('Cube.003', me_cube)
ob_cylinder_003 = bpy.data.objects.new('Cylinder.003', me_cylinder_002)
ob_top_align = bpy.data.objects.new('top-align', me_body_002)
ob_cube_004 = bpy.data.objects.new('Cube.004', me_cube_004)
ob_fitting_test_blocker = bpy.data.objects.new('fitting-test-blocker', me_plane)

# ---- transforms, parenting, visibility, modifiers, constraints
ob_body.location = (0.0, 0.0, 0.0)
ob_body.lock_rotations_4d = False
ob_body.empty_display_type = 'ARROWS'
ob_body.lineart.crease_threshold = 0.0
_m = ob_body.modifiers.new('Mirror', 'MIRROR')
_m = ob_body.modifiers.new('Subdivision', 'SUBSURF')
_m.uv_smooth = 'PRESERVE_CORNERS'
_m.levels = 4
_m.show_only_control_edges = False
_m = ob_body.modifiers.new('Solidify', 'SOLIDIFY')
_m.thickness = 2.0
_m.offset = 1.0
_m.use_even_offset = True
_m.nonmanifold_thickness_mode = 'FIXED'
_m.nonmanifold_merge_threshold = 0.0003
_m = ob_body.modifiers.new('Boolean', 'BOOLEAN')
_m.object = ob_cube_002
_m.operation = 'UNION'
_m.solver = 'FAST'
_m = ob_body.modifiers.new('Boolean.001', 'BOOLEAN')
_m.object = ob_cube
_m.operation = 'UNION'
_m.solver = 'FAST'
_m = ob_body.modifiers.new('Boolean.002', 'BOOLEAN')
_m.object = ob_cube_001
_m.operation = 'UNION'
_m.solver = 'FAST'
_m = ob_body.modifiers.new('Boolean.003', 'BOOLEAN')
_m.object = ob_cube_003
_m.operation = 'UNION'
_m.solver = 'FAST'
_m = ob_body.modifiers.new('Boolean.004', 'BOOLEAN')
_m.object = ob_fitting_test_blocker
_m.solver = 'FAST'
ob_forma_antiga.location = (0.0, 0.0, 0.0)
ob_forma_antiga.scale = (1.0, 1.0, 0.5653)
ob_forma_antiga.lock_rotations_4d = False
ob_forma_antiga.empty_display_type = 'ARROWS'
ob_forma_antiga.lineart.crease_threshold = 0.0
ob_cube_002.location = (0.0, 0.0, 0.0)
ob_cube_002.lineart.crease_threshold = 0.0
_m = ob_cube_002.modifiers.new('Mirror', 'MIRROR')
_m = ob_cube_002.modifiers.new('Subdivision', 'SUBSURF')
_m.uv_smooth = 'PRESERVE_CORNERS'
_m.levels = 3
_m.show_only_control_edges = False
_m = ob_cube_002.modifiers.new('Solidify', 'SOLIDIFY')
_m.thickness = 1.6
_m.offset = 1.0
_m.nonmanifold_thickness_mode = 'FIXED'
_m.nonmanifold_merge_threshold = 0.0003
_m = ob_cube_002.modifiers.new('Boolean.001', 'BOOLEAN')
_m.object = ob_cube_004
_m.operation = 'UNION'
_m.solver = 'FAST'
_m = ob_cube_002.modifiers.new('Boolean', 'BOOLEAN')
_m.object = ob_top_align
_m.solver = 'FAST'
ob_heigth_align.location = (0.0, 0.0, -2.0)
ob_heigth_align.lock_rotations_4d = False
ob_heigth_align.empty_display_type = 'ARROWS'
ob_heigth_align.lineart.crease_threshold = 0.0
_m = ob_heigth_align.modifiers.new('Boolean', 'BOOLEAN')
_m.object = ob_cube_002
_m.operation = 'UNION'
_m.solver = 'FAST'
ob_mask_v7_holder.location = (0.0, 0.0, 0.0)
ob_mask_v7_holder.lineart.crease_threshold = 0.0
ob_cylinder.location = (23.15, -32.87, 52.44)
ob_cylinder.rotation_euler = (-0.3555, 0.0, 0.0)
ob_cylinder.scale = (0.75, 0.7587, 0.9934)
ob_cylinder.lineart.crease_threshold = 0.0
ob_cube_001.location = (30.0, 7.891, 46.17)
ob_cube_001.rotation_euler = (0.101, -0.2419, 1.171)
ob_cube_001.lineart.crease_threshold = 0.0
_m = ob_cube_001.modifiers.new('Bevel', 'BEVEL')
_m.width = 4.0
_m.width_pct = 4.0
_m.segments = 5
_m.limit_method = 'WEIGHT'
_m = ob_cube_001.modifiers.new('Boolean', 'BOOLEAN')
_m.object = ob_cylinder_002
_m.solver = 'FAST'
_m = ob_cube_001.modifiers.new('Mirror', 'MIRROR')
_m.mirror_object = ob_body
ob_cube.location = (30.0, -56.09, 29.03)
ob_cube.rotation_mode = 'XZY'
ob_cube.rotation_euler = (0.6387, 0.5895, -1.122)
ob_cube.lineart.crease_threshold = 0.0
_m = ob_cube.modifiers.new('Boolean', 'BOOLEAN')
_m.object = ob_cylinder_001
_m.solver = 'FAST'
_m = ob_cube.modifiers.new('Mirror', 'MIRROR')
_m.mirror_object = ob_body
ob_cylinder_001.parent = ob_cube
ob_cylinder_001.location = (-1.5, 2.98e-08, 0.0)
ob_cylinder_001.rotation_euler = (0.0, 0.0, 0.5236)
ob_cylinder_001.lineart.crease_threshold = 0.0
ob_cylinder_002.parent = ob_cube_001
ob_cylinder_002.location = (-1.5, 0.0, 0.0)
ob_cylinder_002.rotation_euler = (0.0, 0.0, 0.5236)
ob_cylinder_002.lineart.crease_threshold = 0.0
ob_cube_003.location = (2.98e-08, -20.52, 10.54)
ob_cube_003.rotation_euler = (0.5658, -0.0, 0.0)
ob_cube_003.lineart.crease_threshold = 0.0
_m = ob_cube_003.modifiers.new('Boolean', 'BOOLEAN')
_m.object = ob_cylinder_003
_m.solver = 'FAST'
_m = ob_cube_003.modifiers.new('Bevel', 'BEVEL')
_m.width = 0.3
_m.width_pct = 0.3
_m.limit_method = 'NONE'
ob_cylinder_003.parent = ob_cube_003
ob_cylinder_003.location = (0.0, 0.0, 0.0)
ob_cylinder_003.lineart.crease_threshold = 0.0
ob_top_align.location = (0.0, 12.02, 0.7133)
ob_top_align.rotation_euler = (0.2618, -0.0, 0.0)
ob_top_align.lock_rotations_4d = False
ob_top_align.empty_display_type = 'ARROWS'
ob_top_align.lineart.crease_threshold = 0.0
_m = ob_top_align.modifiers.new('Solidify', 'SOLIDIFY')
_m.thickness = 3.0
_m.use_even_offset = True
_m.nonmanifold_thickness_mode = 'FIXED'
_m.nonmanifold_merge_threshold = 0.0003
ob_cube_004.location = (0.0, 0.0, 0.0)
ob_cube_004.lineart.crease_threshold = 0.0
_m = ob_cube_004.modifiers.new('Mirror', 'MIRROR')
_m = ob_cube_004.modifiers.new('Subdivision', 'SUBSURF')
_m.uv_smooth = 'PRESERVE_CORNERS'
_m.levels = 3
_m.show_only_control_edges = False
_m = ob_cube_004.modifiers.new('Solidify', 'SOLIDIFY')
_m.thickness = 2.1
_m.use_even_offset = True
_m.nonmanifold_thickness_mode = 'FIXED'
_m.nonmanifold_merge_threshold = 0.0003
ob_fitting_test_blocker.location = (0.0, 9.3, 17.0)
ob_fitting_test_blocker.lineart.crease_threshold = 0.0
_m = ob_fitting_test_blocker.modifiers.new('Solidify', 'SOLIDIFY')
_m.thickness = 36.0
_m.offset = 1.0
_m.nonmanifold_thickness_mode = 'FIXED'
_m.nonmanifold_merge_threshold = 0.0003

# ---- collection membership
col_collection.objects.link(ob_body)
col_collection.objects.link(ob_forma_antiga)
col_collection.objects.link(ob_cube_002)
col_collection.objects.link(ob_heigth_align)
col_collection.objects.link(ob_mask_v7_holder)
col_collection.objects.link(ob_cylinder)
col_collection.objects.link(ob_cube_001)
col_collection.objects.link(ob_cube)
col_collection.objects.link(ob_cylinder_001)
col_collection.objects.link(ob_cylinder_002)
col_collection.objects.link(ob_cube_003)
col_collection.objects.link(ob_cylinder_003)
col_collection.objects.link(ob_top_align)
col_collection.objects.link(ob_cube_004)
col_collection.objects.link(ob_fitting_test_blocker)

# ---- scene / render settings (as saved in the file)
scene.frame_start = 1; scene.frame_end = 250; scene.frame_set(1)
scene.render.engine = 'BLENDER_EEVEE_NEXT'
scene.cycles.use_denoising = False
scene.cycles.samples = 128
scene.cycles.sampling_pattern = 'TABULATED_SOBOL'
scene.cycles.use_adaptive_sampling = False
scene.cycles.use_light_tree = False
scene.view_settings.view_transform = 'Filmic'
bpy.context.view_layer.update()

# ---- added for rendering (the .blend has no active camera and no usable light): camera, sun
cam_auto = bpy.data.cameras.new('AutoCamera')
cam_auto.lens = 50.0
cam_auto.sensor_width = 36.0
cam_auto.clip_end = 3946.11
ob_auto_camera = bpy.data.objects.new('AutoCamera', cam_auto)
scene.collection.objects.link(ob_auto_camera)
ob_auto_camera.location = (224.85, -245.05, 202.415)
ob_auto_camera.rotation_euler = (1.09748, -7.21219e-08, 0.694738)
scene.camera = ob_auto_camera
light_auto_sun = bpy.data.lights.new('AutoSun', 'SUN')
light_auto_sun.energy = 3.0
light_auto_sun.angle = 0.0523599
ob_auto_sun = bpy.data.objects.new('AutoSun', light_auto_sun)
scene.collection.objects.link(ob_auto_sun)
ob_auto_sun.rotation_euler = (0.872665, 0.174533, 0.523599)
bpy.context.view_layer.update()
